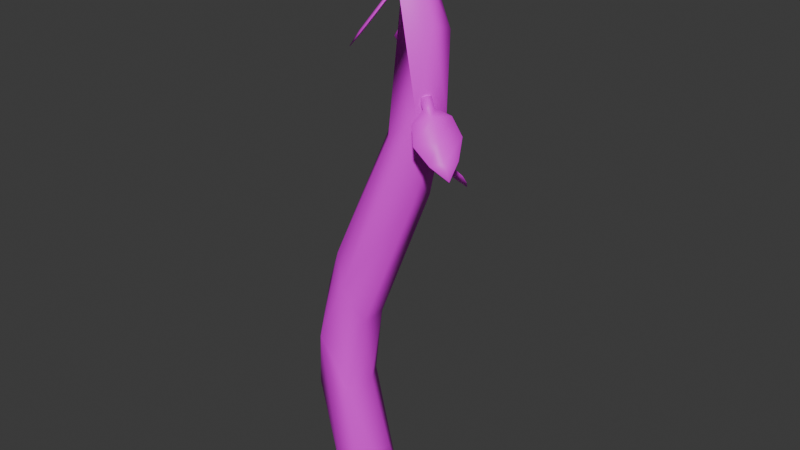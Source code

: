 # Source: Pepper_Sprout.blend  (saved by Blender 4.0.36; exported with 4.5.12 LTS)
import bpy
from mathutils import Matrix  # noqa: F401  (used for matrix-valued properties, if any)

bpy.ops.wm.read_factory_settings(use_empty=True)
scene = bpy.context.scene
scene.name = 'Scene'

# ---- collections
col_collection = bpy.data.collections.new('Collection'); scene.collection.children.link(col_collection)

# ---- images (referenced by path relative to the original .blend; pixels are not part of the script)
import os
ASSET_DIR = os.environ.get("B2B_ASSET_DIR", "")  # directory of the original .blend (textures are referenced by path, not embedded)
HERE = os.path.dirname(os.path.abspath(__file__))  # packed textures are extracted next to this script under _unpacked/

def load_image(name, relpath, width, height, colorspace="sRGB"):
    """Load a texture the original file referenced (path relative to the .blend, or extracted next to this script)."""
    p = next((c for c in (os.path.join(HERE, relpath), os.path.join(ASSET_DIR, relpath)) if relpath and os.path.exists(c)), "")
    if p:
        img = bpy.data.images.load(p, check_existing=True)
        img.name = name
    else:  # same state as the original file: an image datablock whose file is absent (Cycles renders it pink)
        img = bpy.data.images.new(name, width, height)
        img.source = "FILE"
        img.filepath = "//" + (relpath or name)
    img.colorspace_settings.name = colorspace
    return img
img_pepper_png_001 = load_image('Pepper.png.001', 'Pepper.png', 1024, 1024, 'sRGB')

# ---- materials (node trees are filled in below, after node groups)
mat_material_001 = bpy.data.materials.new('Material.001')
mat_material_001.use_transparent_shadow = False
mat_material_001.roughness = 0.5

# ---- material node trees
mat_material_001.use_nodes = True; mat_material_001.node_tree.nodes.clear()
_N = mat_material_001.node_tree.nodes; _L = mat_material_001.node_tree.links
n0 = _N.new('ShaderNodeBsdfPrincipled'); n0.name = 'Principled BSDF'; n0.location = (10, 300)
n0.inputs[3].default_value = 1.45
n1 = _N.new('ShaderNodeOutputMaterial'); n1.name = 'Material Output'; n1.location = (300, 300)
n2 = _N.new('ShaderNodeNormalMap'); n2.name = 'Normal Map'; n2.location = (-300, -300)
n2.label = 'Normal/Map'
n2.inputs[0].default_value = 0.0
n3 = _N.new('ShaderNodeTexImage'); n3.name = 'Image Texture'; n3.location = (-300, 600)
n3.image = img_pepper_png_001
_L.new(n0.outputs[0], n1.inputs[0])
_L.new(n2.outputs[0], n0.inputs[5])
_L.new(n3.outputs[0], n0.inputs[0])
n1.is_active_output = True

# ---- world
world_world = bpy.data.worlds.new('World'); scene.world = world_world
world_world.use_nodes = True; world_world.node_tree.nodes.clear()
_N = world_world.node_tree.nodes; _L = world_world.node_tree.links
n0 = _N.new('ShaderNodeOutputWorld'); n0.name = 'World Output'; n0.location = (300, 300)
n1 = _N.new('ShaderNodeBackground'); n1.name = 'Background'; n1.location = (10, 300)
n1.inputs[0].default_value = (0.05088, 0.05088, 0.05088, 1.0)
_L.new(n1.outputs[0], n0.inputs[0])
n0.is_active_output = True
world_world.color = (0.05088, 0.05088, 0.05088)
world_world.use_sun_shadow = False
world_world.sun_shadow_jitter_overblur = 0.0

# ---- meshes
me_beziercurve_002 = bpy.data.meshes.new('BezierCurve.002')
me_beziercurve_002.from_pydata([(0.05541, 0.09462, -0.06964), (0.09676, 0.07176, -0.06964), (0.1215, 0.0313, -0.06964), (0.1226, -0.01708, -0.06964), (0.09971, -0.05844, -0.06964), (0.05925, -0.08322, -0.06964), (0.01087, -0.08424, -0.06964), (-0.03049, -0.06138, -0.06964), (-0.05527, -0.02093, -0.06964), (-0.05629, 0.02746, -0.06964), (-0.03343, 0.06881, -0.06964), (0.007022, 0.09359, -0.06964), (-0.003186, 0.00201, 1.794), (-0.003186, 0.00201, 1.794), (-0.003186, 0.00201, 1.794), (-0.003186, 0.00201, 1.794), (-0.003186, 0.00201, 1.794), (-0.003186, 0.00201, 1.794), (-0.003186, 0.00201, 1.794), (-0.003186, 0.00201, 1.794), (-0.003186, 0.00201, 1.794), (-0.003186, 0.00201, 1.794), (-0.003186, 0.00201, 1.794), (-0.003186, 0.00201, 1.794), (-0.003186, 0.00201, 1.794), (-0.003186, 0.00201, 1.794), (-0.003186, 0.00201, 1.794), (-0.003186, 0.00201, 1.794), (-0.003186, 0.00201, 1.794), (-0.003186, 0.00201, 1.794), (-0.003186, 0.00201, 1.794), (-0.003186, 0.00201, 1.794), (-0.003186, 0.00201, 1.794), (-0.003186, 0.00201, 1.794), (-0.003186, 0.00201, 1.794), (-0.003186, 0.00201, 1.794), (-0.003186, 0.00201, 1.794), (-0.003186, 0.00201, 1.794), (-0.003186, 0.00201, 1.794), (-0.003186, 0.00201, 1.794), (-0.003186, 0.00201, 1.794), (-0.003186, 0.00201, 1.794), (-0.003186, 0.00201, 1.794), (-0.003186, 0.00201, 1.794), (-0.003186, 0.00201, 1.794), (-0.003186, 0.00201, 1.794), (-0.003186, 0.00201, 1.794), (-0.003186, 0.00201, 1.794), (-0.003186, 0.00201, 1.794), (-0.003186, 0.00201, 1.794), (-0.003186, 0.00201, 1.794), (-0.003186, 0.00201, 1.794), (-0.003186, 0.00201, 1.794), (-0.003186, 0.00201, 1.794), (-0.003186, 0.00201, 1.794), (-0.003186, 0.00201, 1.794), (-0.003186, 0.00201, 1.794), (-0.003186, 0.00201, 1.794), (-0.003186, 0.00201, 1.794), (-0.003186, 0.00201, 1.794), (0.03769, 0.01321, 1.782), (0.03806, 0.01317, 1.783), (0.03842, 0.013, 1.783), (0.03878, 0.01271, 1.784), (0.03913, 0.0123, 1.785), (0.03946, 0.01178, 1.786), (0.03977, 0.01116, 1.787), (0.04006, 0.01045, 1.787), (0.04032, 0.009664, 1.788), (0.04055, 0.008804, 1.788), (0.04075, 0.00788, 1.788), (0.0409, 0.006902, 1.789), (0.04102, 0.005877, 1.789), (0.04108, 0.004848, 1.789), (0.0411, 0.003857, 1.788), (0.04107, 0.002913, 1.788), (0.04099, 0.002026, 1.788), (0.04087, 0.001204, 1.787), (0.04071, 0.0004578, 1.787), (0.04051, -0.0002044, 1.786), (0.04027, -0.000773, 1.785), (0.04, -0.001239, 1.784), (0.0397, -0.001592, 1.783), (0.03937, -0.001823, 1.783), (0.03902, -0.001924, 1.782), (0.03865, -0.001887, 1.781), (0.03828, -0.001716, 1.78), (0.03793, -0.00142, 1.779), (0.03758, -0.001008, 1.778), (0.03725, -0.0004893, 1.777), (0.03694, 0.0001282, 1.777), (0.03665, 0.0008354, 1.776), (0.03639, 0.001624, 1.775), (0.03616, 0.002484, 1.775), (0.03596, 0.003408, 1.775), (0.0358, 0.004386, 1.775), (0.03569, 0.005411, 1.774), (0.03562, 0.00644, 1.775), (0.03561, 0.007431, 1.775), (0.03564, 0.008375, 1.775), (0.03572, 0.009262, 1.775), (0.03584, 0.01008, 1.776), (0.036, 0.01083, 1.777), (0.0362, 0.01149, 1.777), (0.03644, 0.01206, 1.778), (0.03671, 0.01253, 1.779), (0.03701, 0.01288, 1.78), (0.03734, 0.01311, 1.781), (0.09344, 0.02517, 1.77), (0.1534, -0.008204, 1.736), (0.1166, -0.001346, 1.716), (0.1407, 0.03923, 1.699), (0.2279, 0.05456, 1.651), (0.1968, -0.01099, 1.572), (0.1703, 0.03369, 1.626), (0.2561, 0.004889, 1.627), (0.2618, 0.09757, 1.258), (0.3, 0.06159, 1.468), (0.2995, -0.01253, 1.494), (0.2038, 0.05921, 1.425), (0.2026, -0.01735, 1.373), (0.317, 0.03002, 1.251), (0.2744, -0.04608, 1.258), (0.1809, -0.04829, 1.168), (0.1315, 0.01167, 1.159), (0.1606, 0.1033, 1.069), (0.2299, 0.07332, 0.9714), (0.2456, -0.02228, 0.9799), (-0.0008196, -0.06467, 0.7645), (-0.01099, 0.05482, 0.8019), (0.02556, 0.08691, 0.5345), (0.07091, 0.04821, 0.539), (0.07418, -0.03955, 0.5363), (0.03285, -0.09186, 0.6599), (-0.05791, 0.08804, 0.4992), (-0.09004, -0.008302, 0.6109), (-0.1282, -0.008924, 0.403), (0.01689, 0.07996, 0.2946), (0.06199, 0.007712, 0.3106), (0.03012, -0.07127, 0.2946), (-0.05726, -0.09242, 0.4638), (-0.1056, -0.04957, 0.2558), (-0.1154, 0.02099, 0.2452), (-0.09997, 0.07137, 0.3595), (0.008624, -0.08107, -0.06944), (0.03911, 0.09771, -0.06964), (0.1004, 0.08255, -0.06956), (0.1131, 0.0306, 0.05759), (0.1095, -0.0354, 0.05996), (0.09867, -0.07251, -0.06968), (-0.05579, -0.04422, 0.04093), (-0.01481, 0.07971, -0.06947), (-0.05393, 0.00107, -0.06918), (0.1507, 0.0426, 1.455), (0.1954, 0.05426, 1.474), (0.2315, 0.1149, 1.443), (0.2186, 0.07506, 1.47), (0.2132, 0.03777, 1.495), (0.2364, 0.05857, 1.492), (0.1109, 0.06192, 1.411), (0.2096, 0.1502, 1.397), (0.09982, 0.1078, 1.363), (0.158, 0.1598, 1.354), (0.1032, 0.1565, 1.321), (0.1947, 0.05521, 1.475), (0.1926, 0.07668, 1.447), (0.2112, 0.05896, 1.466), (0.2275, 0.04453, 1.489), (0.1618, 0.104, 1.402), (0.1304, 0.1317, 1.356), (0.15, 0.04355, 1.456), (0.2308, 0.1158, 1.444), (0.2179, 0.07601, 1.471), (0.209, 0.04351, 1.502), (0.2322, 0.06431, 1.498), (0.1102, 0.06287, 1.412), (0.2089, 0.1511, 1.398), (0.09912, 0.1088, 1.364), (0.1573, 0.1608, 1.355), (0.1025, 0.1575, 1.322), (0.1884, 0.08242, 1.453), (0.2016, 0.07197, 1.48), (0.2179, 0.05754, 1.504), (0.1575, 0.1097, 1.408), (0.1262, 0.1375, 1.363), (0.1896, 0.08138, 1.455), (0.1938, 0.07559, 1.448), (0.2031, 0.1201, 1.056), (0.2264, 0.09834, 1.075), (0.2826, 0.1014, 1.062), (0.2492, 0.09294, 1.077), (0.2209, 0.08098, 1.091), (0.2438, 0.07559, 1.093), (0.2041, 0.1515, 1.021), (0.3011, 0.1286, 1.029), (0.234, 0.1765, 0.9885), (0.2911, 0.163, 0.9934), (0.2707, 0.1941, 0.9629), (0.2265, 0.09921, 1.076), (0.2426, 0.1088, 1.057), (0.237, 0.09041, 1.072), (0.2318, 0.07494, 1.089), (0.2523, 0.1381, 1.024), (0.2623, 0.1679, 0.9893), (0.2033, 0.121, 1.056), (0.2827, 0.1022, 1.063), (0.2494, 0.09382, 1.078), (0.2217, 0.08625, 1.096), (0.2446, 0.08085, 1.098), (0.2043, 0.1523, 1.022), (0.3013, 0.1294, 1.03), (0.2342, 0.1774, 0.9893), (0.2913, 0.1639, 0.9942), (0.2708, 0.195, 0.9637), (0.2434, 0.1141, 1.062), (0.2389, 0.1024, 1.082), (0.2337, 0.08689, 1.1), (0.2532, 0.1434, 1.028), (0.2631, 0.1731, 0.9941), (0.243, 0.113, 1.063), (0.2422, 0.1077, 1.059), (0.3548, 0.002904, 1.26), (0.3138, -0.01845, 1.279), (0.2922, -0.08562, 1.248), (0.2958, -0.04393, 1.276), (0.2928, -0.00636, 1.3), (0.2748, -0.03184, 1.297), (0.3979, -0.007023, 1.216), (0.3214, -0.1151, 1.202), (0.4189, -0.04929, 1.168), (0.3739, -0.113, 1.16), (0.4265, -0.09753, 1.126), (0.3147, -0.01922, 1.28), (0.3215, -0.03969, 1.252), (0.2995, -0.02657, 1.271), (0.2804, -0.01615, 1.294), (0.3577, -0.05941, 1.207), (0.3945, -0.07946, 1.161), (0.3557, 0.002132, 1.261), (0.293, -0.08639, 1.249), (0.2967, -0.0447, 1.277), (0.2982, -0.01101, 1.307), (0.2801, -0.03649, 1.303), (0.3988, -0.007796, 1.217), (0.3223, -0.1159, 1.203), (0.4198, -0.05007, 1.169), (0.3748, -0.1137, 1.161), (0.4274, -0.0983, 1.128), (0.3269, -0.04434, 1.258), (0.3117, -0.03712, 1.285), (0.2926, -0.0267, 1.309), (0.3631, -0.06406, 1.213), (0.3999, -0.08411, 1.168), (0.3255, -0.04359, 1.26), (0.3201, -0.03889, 1.253), (0.1939, -0.06751, 1.554), (0.1887, -0.02357, 1.577), (0.1364, 0.025, 1.548), (0.1721, 0.003052, 1.575), (0.2067, -0.01094, 1.6), (0.1902, 0.01569, 1.599), (0.1706, -0.09908, 1.506), (0.1004, 0.01391, 1.499), (0.1261, -0.09752, 1.455), (0.0847, -0.03099, 1.451), (0.08074, -0.08199, 1.412), (0.1876, -0.0242, 1.578), (0.1675, -0.01989, 1.549), (0.187, -0.006485, 1.57), (0.2027, 0.004783, 1.596), (0.1379, -0.04122, 1.5), (0.1078, -0.06289, 1.451), (0.1928, -0.06814, 1.555), (0.1353, 0.02437, 1.549), (0.171, 0.00242, 1.576), (0.2001, -0.01474, 1.606), (0.1835, 0.01188, 1.605), (0.1695, -0.09971, 1.506), (0.09927, 0.01328, 1.5), (0.1249, -0.09815, 1.456), (0.0836, -0.03163, 1.452), (0.07963, -0.08262, 1.413), (0.1609, -0.02369, 1.555), (0.1719, -0.01511, 1.583), (0.1876, -0.003838, 1.609), (0.1312, -0.04502, 1.506), (0.1011, -0.06669, 1.456), (0.162, -0.02288, 1.556), (0.1687, -0.01904, 1.551)], [], [(9, 7, 8), (10, 7, 9), (10, 6, 7), (11, 6, 10), (11, 5, 6), (0, 5, 11), (0, 4, 5), (1, 4, 0), (1, 3, 4), (2, 3, 1), (12, 107, 59), (13, 60, 12), (14, 61, 13), (15, 62, 14), (16, 63, 15), (17, 64, 16), (18, 65, 17), (19, 66, 18), (20, 67, 19), (21, 68, 20), (22, 69, 21), (23, 70, 22), (24, 71, 23), (25, 72, 24), (26, 73, 25), (27, 74, 26), (28, 75, 27), (29, 76, 28), (30, 77, 29), (31, 78, 30), (32, 79, 31), (33, 80, 32), (34, 81, 33), (35, 82, 34), (36, 83, 35), (37, 84, 36), (38, 85, 37), (39, 86, 38), (40, 87, 39), (41, 88, 40), (42, 89, 41), (43, 90, 42), (44, 91, 43), (45, 92, 44), (46, 93, 45), (47, 94, 46), (48, 95, 47), (49, 96, 48), (50, 97, 49), (51, 98, 50), (52, 99, 51), (53, 100, 52), (54, 101, 53), (55, 102, 54), (56, 103, 55), (57, 104, 56), (58, 105, 57), (59, 106, 58), (60, 108, 107), (61, 108, 60), (62, 108, 61), (63, 108, 62), (64, 108, 63), (65, 108, 64), (66, 108, 65), (67, 108, 66), (68, 108, 67), (69, 108, 68), (70, 108, 69), (71, 108, 70), (108, 71, 72), (73, 108, 72), (108, 73, 74), (108, 74, 75), (109, 76, 77), (109, 77, 78), (109, 78, 79), (109, 79, 80), (109, 80, 81), (109, 81, 82), (109, 82, 83), (109, 83, 84), (109, 84, 85), (109, 85, 86), (110, 87, 88), (110, 88, 89), (110, 89, 90), (110, 90, 91), (110, 91, 92), (110, 92, 93), (110, 93, 94), (110, 94, 95), (97, 111, 96), (98, 111, 97), (99, 111, 98), (100, 111, 99), (101, 111, 100), (102, 111, 101), (103, 111, 102), (104, 111, 103), (105, 111, 104), (107, 108, 106), (112, 111, 108), (113, 109, 110), (109, 118, 115), (117, 112, 115), (113, 122, 109), (119, 113, 114), (119, 114, 111), (121, 117, 118), (120, 123, 113), (119, 124, 120), (126, 116, 121), (122, 127, 121), (123, 133, 122), (124, 128, 123), (129, 124, 125), (130, 125, 126), (128, 140, 133), (134, 129, 125), (143, 129, 134), (137, 130, 131), (132, 138, 131), (133, 139, 132), (141, 140, 136), (138, 146, 137), (148, 138, 139), (149, 139, 140), (150, 144, 141), (143, 151, 142), (145, 151, 143), (75, 76, 109, 108), (12, 60, 107), (13, 61, 60), (14, 62, 61), (15, 63, 62), (16, 64, 63), (17, 65, 64), (18, 66, 65), (19, 67, 66), (20, 68, 67), (21, 69, 68), (22, 70, 69), (23, 71, 70), (24, 72, 71), (25, 73, 72), (26, 74, 73), (27, 75, 74), (28, 76, 75), (29, 77, 76), (30, 78, 77), (31, 79, 78), (32, 80, 79), (33, 81, 80), (34, 82, 81), (35, 83, 82), (36, 84, 83), (37, 85, 84), (38, 86, 85), (39, 87, 86), (40, 88, 87), (41, 89, 88), (42, 90, 89), (43, 91, 90), (44, 92, 91), (45, 93, 92), (46, 94, 93), (47, 95, 94), (48, 96, 95), (49, 97, 96), (50, 98, 97), (51, 99, 98), (52, 100, 99), (53, 101, 100), (54, 102, 101), (55, 103, 102), (56, 104, 103), (57, 105, 104), (58, 106, 105), (59, 107, 106), (86, 87, 110, 109), (95, 96, 111, 110), (111, 105, 106, 108), (126, 127, 132, 131), (108, 109, 112), (111, 114, 110), (109, 115, 112), (114, 113, 110), (112, 116, 111), (118, 117, 115), (109, 122, 118), (116, 119, 111), (117, 116, 112), (113, 119, 120), (121, 116, 117), (118, 122, 121), (113, 123, 122), (116, 125, 119), (120, 124, 123), (125, 124, 119), (127, 126, 121), (126, 125, 116), (122, 133, 127), (123, 128, 133), (130, 134, 125), (131, 130, 126), (145, 134, 137, 146), (127, 133, 132), (124, 135, 128), (129, 135, 124), (128, 135, 140), (143, 135, 129), (135, 136, 140), (143, 136, 135), (137, 134, 130), (138, 137, 131), (132, 139, 138), (133, 140, 139), (141, 144, 140), (142, 141, 136), (136, 143, 142), (134, 145, 143), (141, 142, 152, 150), (138, 147, 146), (148, 147, 138), (149, 148, 139), (144, 149, 140), (147, 148, 149, 146), (142, 151, 152), (152, 144, 150), (166, 167, 157, 154), (165, 168, 160, 155), (168, 169, 162, 160), (169, 163, 162), (161, 163, 169), (159, 161, 169, 168), (153, 159, 168, 165), (156, 158, 167, 166), (181, 164, 173, 182), (180, 171, 176, 183), (183, 176, 178, 184), (184, 178, 179), (177, 184, 179), (175, 183, 184, 177), (170, 180, 183, 175), (172, 181, 182, 174), (172, 185, 181), (162, 163, 179, 178), (167, 158, 174, 182), (160, 162, 178, 176), (157, 167, 182, 173), (153, 154, 164, 170), (155, 160, 176, 171), (163, 161, 177, 179), (158, 156, 172, 174), (161, 159, 175, 177), (159, 153, 170, 175), (154, 157, 173, 164), (156, 155, 171, 172), (181, 185, 164), (166, 154, 186), (156, 166, 186), (155, 156, 186, 165), (165, 186, 154, 153), (171, 180, 185, 172), (170, 164, 185, 180), (200, 201, 191, 188), (199, 202, 194, 189), (202, 203, 196, 194), (203, 197, 196), (195, 197, 203), (193, 195, 203, 202), (187, 193, 202, 199), (190, 192, 201, 200), (215, 198, 207, 216), (214, 205, 210, 217), (217, 210, 212, 218), (218, 212, 213), (211, 218, 213), (209, 217, 218, 211), (204, 214, 217, 209), (206, 215, 216, 208), (206, 219, 215), (196, 197, 213, 212), (201, 192, 208, 216), (194, 196, 212, 210), (191, 201, 216, 207), (187, 188, 198, 204), (189, 194, 210, 205), (197, 195, 211, 213), (192, 190, 206, 208), (195, 193, 209, 211), (193, 187, 204, 209), (188, 191, 207, 198), (190, 189, 205, 206), (215, 219, 198), (200, 188, 220), (190, 200, 220), (189, 190, 220, 199), (199, 220, 188, 187), (205, 214, 219, 206), (204, 198, 219, 214), (234, 235, 225, 222), (233, 236, 228, 223), (236, 237, 230, 228), (237, 231, 230), (229, 231, 237), (227, 229, 237, 236), (221, 227, 236, 233), (224, 226, 235, 234), (249, 232, 241, 250), (248, 239, 244, 251), (251, 244, 246, 252), (252, 246, 247), (245, 252, 247), (243, 251, 252, 245), (238, 248, 251, 243), (240, 249, 250, 242), (240, 253, 249), (230, 231, 247, 246), (235, 226, 242, 250), (228, 230, 246, 244), (225, 235, 250, 241), (221, 222, 232, 238), (223, 228, 244, 239), (231, 229, 245, 247), (226, 224, 240, 242), (229, 227, 243, 245), (227, 221, 238, 243), (222, 225, 241, 232), (224, 223, 239, 240), (249, 253, 232), (234, 222, 254), (224, 234, 254), (223, 224, 254, 233), (233, 254, 222, 221), (239, 248, 253, 240), (238, 232, 253, 248), (268, 269, 259, 256), (267, 270, 262, 257), (270, 271, 264, 262), (271, 265, 264), (263, 265, 271), (261, 263, 271, 270), (255, 261, 270, 267), (258, 260, 269, 268), (283, 266, 275, 284), (282, 273, 278, 285), (285, 278, 280, 286), (286, 280, 281), (279, 286, 281), (277, 285, 286, 279), (272, 282, 285, 277), (274, 283, 284, 276), (274, 287, 283), (264, 265, 281, 280), (269, 260, 276, 284), (262, 264, 280, 278), (259, 269, 284, 275), (255, 256, 266, 272), (257, 262, 278, 273), (265, 263, 279, 281), (260, 258, 274, 276), (263, 261, 277, 279), (261, 255, 272, 277), (256, 259, 275, 266), (258, 257, 273, 274), (283, 287, 266), (268, 256, 288), (258, 268, 288), (257, 258, 288, 267), (267, 288, 256, 255), (273, 282, 287, 274), (272, 266, 287, 282)])
me_beziercurve_002.polygons.foreach_set('use_smooth', [True] * 374)
_uv = me_beziercurve_002.uv_layers.new(name='UVMap')
_uv.uv.foreach_set('vector', [0.9432, 0.2502, 0.9593, 0.2709, 0.9492, 0.264, 0.9432, 0.2339, 0.9593, 0.2709, 0.9432, 0.2502, 0.9432, 0.2339, 0.9708, 0.2696, 0.9593, 0.2709, 0.949, 0.219, 0.9708, 0.2696, 0.9432, 0.2339, 0.949, 0.219, 0.981, 0.26, 0.9708, 0.2696, 0.9592, 0.2094, 0.981, 0.26, 0.949, 0.219, 0.9592, 0.2094, 0.9867, 0.245, 0.981, 0.26, 0.9707, 0.208, 0.9867, 0.245, 0.9592, 0.2094, 0.9707, 0.208, 0.9867, 0.2287, 0.9867, 0.245, 0.9808, 0.2149, 0.9867, 0.2287, 0.9707, 0.208, 0.8575, 0.2075, 0.8575, 0.2075, 0.8575, 0.2075, 0.8575, 0.2075, 0.8575, 0.2075, 0.8575, 0.2075, 0.8575, 0.208, 0.8575, 0.208, 0.8575, 0.208, 0.8575, 0.208, 0.8575, 0.208, 0.8575, 0.208, 0.8575, 0.208, 0.8575, 0.208, 0.8575, 0.208, 0.8575, 0.208, 0.8575, 0.208, 0.8575, 0.208, 0.8575, 0.208, 0.8575, 0.208, 0.8575, 0.208, 0.8575, 0.208, 0.8575, 0.208, 0.8575, 0.208, 0.8575, 0.208, 0.8575, 0.208, 0.8575, 0.208, 0.8575, 0.208, 0.8575, 0.208, 0.8575, 0.208, 0.8575, 0.208, 0.8575, 0.208, 0.8575, 0.208, 0.8575, 0.208, 0.8575, 0.208, 0.8575, 0.208, 0.8575, 0.2075, 0.8575, 0.2075, 0.8575, 0.2075, 0.8575, 0.208, 0.8575, 0.208, 0.8575, 0.208, 0.8575, 0.208, 0.8575, 0.208, 0.8575, 0.208, 0.8575, 0.2075, 0.8575, 0.2075, 0.8575, 0.2075, 0.8575, 0.2075, 0.8575, 0.2075, 0.8575, 0.2075, 0.8575, 0.208, 0.8575, 0.208, 0.8575, 0.208, 0.8575, 0.208, 0.8575, 0.208, 0.8575, 0.208, 0.8575, 0.208, 0.8575, 0.208, 0.8575, 0.208, 0.8575, 0.208, 0.8575, 0.208, 0.8575, 0.208, 0.8575, 0.208, 0.8575, 0.208, 0.8575, 0.208, 0.8575, 0.208, 0.8575, 0.208, 0.8575, 0.208, 0.8575, 0.208, 0.8575, 0.208, 0.8575, 0.208, 0.8575, 0.208, 0.8575, 0.208, 0.8575, 0.208, 0.8575, 0.208, 0.8575, 0.208, 0.8575, 0.208, 0.8575, 0.208, 0.8575, 0.208, 0.8575, 0.208, 0.8575, 0.208, 0.8575, 0.208, 0.8575, 0.208, 0.8575, 0.208, 0.8575, 0.208, 0.8575, 0.208, 0.8575, 0.208, 0.8575, 0.208, 0.8575, 0.208, 0.8575, 0.208, 0.8575, 0.208, 0.8575, 0.208, 0.8575, 0.208, 0.8575, 0.208, 0.8575, 0.208, 0.8575, 0.208, 0.8575, 0.208, 0.8575, 0.208, 0.8575, 0.208, 0.8575, 0.208, 0.8575, 0.208, 0.8575, 0.208, 0.8575, 0.208, 0.8575, 0.208, 0.8575, 0.208, 0.8575, 0.208, 0.8575, 0.208, 0.8575, 0.208, 0.8575, 0.208, 0.8575, 0.208, 0.8575, 0.2075, 0.8575, 0.2075, 0.8575, 0.2075, 0.8575, 0.208, 0.8575, 0.208, 0.8575, 0.208, 0.8575, 0.2075, 0.8575, 0.2075, 0.8575, 0.2075, 0.8575, 0.208, 0.8575, 0.208, 0.8575, 0.208, 0.8575, 0.208, 0.8575, 0.208, 0.8575, 0.208, 0.8575, 0.208, 0.8575, 0.208, 0.8575, 0.208, 0.8575, 0.208, 0.8575, 0.208, 0.8575, 0.208, 0.8575, 0.208, 0.8575, 0.208, 0.8575, 0.208, 0.8575, 0.2075, 0.8575, 0.2075, 0.8575, 0.2075, 0.8575, 0.208, 0.8575, 0.208, 0.8575, 0.208, 0.8575, 0.208, 0.8575, 0.208, 0.8575, 0.208, 0.8199, 0.0253, 0.8347, 0.03903, 0.8197, 0.02547, 0.8202, 0.0251, 0.8347, 0.03903, 0.8199, 0.0253, 0.8204, 0.0249, 0.8347, 0.03903, 0.8202, 0.0251, 0.8207, 0.02468, 0.8347, 0.03903, 0.8204, 0.0249, 0.8209, 0.02445, 0.8347, 0.03903, 0.8207, 0.02468, 0.8212, 0.02422, 0.8347, 0.03903, 0.8209, 0.02445, 0.8214, 0.02398, 0.8347, 0.03903, 0.8212, 0.02422, 0.8216, 0.02375, 0.8347, 0.03903, 0.8214, 0.02398, 0.8218, 0.02352, 0.8347, 0.03903, 0.8216, 0.02375, 0.822, 0.02329, 0.8347, 0.03903, 0.8218, 0.02352, 0.8222, 0.02308, 0.8347, 0.03903, 0.822, 0.02329, 0.8223, 0.02288, 0.8347, 0.03903, 0.8222, 0.02308, 0.791, 0.3946, 0.7975, 0.3754, 0.7978, 0.3754, 0.7981, 0.3754, 0.791, 0.3946, 0.7978, 0.3754, 0.791, 0.3946, 0.7981, 0.3754, 0.7984, 0.3754, 0.791, 0.3946, 0.7984, 0.3754, 0.7988, 0.3755, 0.8017, 0.4186, 0.7991, 0.3755, 0.7995, 0.3756, 0.8017, 0.4186, 0.7995, 0.3756, 0.7998, 0.3756, 0.8017, 0.4186, 0.7998, 0.3756, 0.8001, 0.3756, 0.8017, 0.4186, 0.8001, 0.3756, 0.8004, 0.3757, 0.8017, 0.4186, 0.8004, 0.3757, 0.8007, 0.3757, 0.8017, 0.4186, 0.8007, 0.3757, 0.801, 0.3758, 0.8017, 0.4186, 0.801, 0.3758, 0.8013, 0.3758, 0.9193, 0.2603, 0.9356, 0.2212, 0.9358, 0.2213, 0.9193, 0.2603, 0.9358, 0.2213, 0.9361, 0.2214, 0.9193, 0.2603, 0.9361, 0.2214, 0.9364, 0.2215, 0.9326, 0.2549, 0.9367, 0.2216, 0.9371, 0.2217, 0.9326, 0.2549, 0.9371, 0.2217, 0.9374, 0.2218, 0.9326, 0.2549, 0.9374, 0.2218, 0.9377, 0.2219, 0.9326, 0.2549, 0.9377, 0.2219, 0.938, 0.222, 0.9326, 0.2549, 0.938, 0.222, 0.9383, 0.2221, 0.9326, 0.2549, 0.9383, 0.2221, 0.9386, 0.2223, 0.9326, 0.2549, 0.9386, 0.2223, 0.9389, 0.2224, 0.8998, 0.06275, 0.8967, 0.02825, 0.897, 0.02822, 0.8976, 0.0281, 0.9138, 0.0715, 0.8973, 0.02817, 0.8979, 0.02802, 0.9138, 0.0715, 0.8976, 0.0281, 0.8982, 0.02793, 0.9138, 0.0715, 0.8979, 0.02802, 0.8986, 0.02782, 0.9138, 0.0715, 0.8982, 0.02793, 0.8989, 0.02771, 0.9138, 0.0715, 0.8986, 0.02782, 0.8992, 0.02758, 0.9138, 0.0715, 0.8989, 0.02771, 0.8995, 0.02746, 0.9138, 0.0715, 0.8992, 0.02758, 0.8998, 0.02732, 0.9138, 0.0715, 0.8995, 0.02746, 0.9, 0.02719, 0.9138, 0.0715, 0.8998, 0.02732, 0.8197, 0.02547, 0.8347, 0.03903, 0.8195, 0.02561, 0.8575, 0.09565, 0.8384, 0.06696, 0.8347, 0.03903, 0.9432, 0.3035, 0.9193, 0.2603, 0.9326, 0.2549, 0.9358, 0.1178, 0.9358, 0.2058, 0.9248, 0.1657, 0.6213, 0.06142, 0.6192, 0.01382, 0.6379, 0.01859, 0.8608, 0.06399, 0.8575, 0.1625, 0.8575, 0.01382, 0.5655, 0.07605, 0.5439, 0.03023, 0.5618, 0.01382, 0.8983, 0.203, 0.8931, 0.1394, 0.8983, 0.1171, 0.6334, 0.1288, 0.6213, 0.06142, 0.6466, 0.05515, 0.9201, 0.06492, 0.9138, 0.1178, 0.9138, 0.01382, 0.5655, 0.07605, 0.5558, 0.173, 0.54, 0.09533, 0.6136, 0.2288, 0.6069, 0.1328, 0.6334, 0.1288, 0.6569, 0.1344, 0.6473, 0.2262, 0.6334, 0.1288, 0.782, 0.1168, 0.7901, 0.2574, 0.7579, 0.0857, 0.5558, 0.173, 0.5421, 0.3193, 0.5308, 0.1662, 0.6678, 0.205, 0.6991, 0.08577, 0.7177, 0.1268, 0.6932, 0.2851, 0.7177, 0.1268, 0.7438, 0.1446, 0.8097, 0.2372, 0.8041, 0.3175, 0.7901, 0.2574, 0.6662, 0.3008, 0.6678, 0.205, 0.7177, 0.1268, 0.5953, 0.4598, 0.583, 0.3047, 0.5972, 0.4088, 0.5993, 0.4734, 0.5972, 0.3959, 0.6132, 0.389, 0.6435, 0.3914, 0.6268, 0.4637, 0.6132, 0.389, 0.9412, 0.01382, 0.9412, 0.09259, 0.9201, 0.03784, 0.5552, 0.498, 0.5371, 0.4254, 0.5719, 0.4506, 0.6268, 0.4637, 0.6039, 0.5773, 0.5993, 0.4734, 0.8675, 0.3264, 0.8483, 0.255, 0.8768, 0.2621, 0.8891, 0.3571, 0.8768, 0.2621, 0.8891, 0.208, 0.5504, 0.5637, 0.5308, 0.5944, 0.5552, 0.498, 0.9161, 0.208, 0.9193, 0.3316, 0.8945, 0.2384, 0.7238, 0.4591, 0.7045, 0.4591, 0.6569, 0.3403, 0.7988, 0.3755, 0.7991, 0.3755, 0.8017, 0.4186, 0.791, 0.3946, 0.8097, 0.01382, 0.8199, 0.0253, 0.8197, 0.02547, 0.8097, 0.01382, 0.8202, 0.0251, 0.8199, 0.0253, 0.8097, 0.01382, 0.8204, 0.0249, 0.8202, 0.0251, 0.8097, 0.01382, 0.8207, 0.02468, 0.8204, 0.0249, 0.8097, 0.01382, 0.8209, 0.02445, 0.8207, 0.02468, 0.8097, 0.01382, 0.8212, 0.02422, 0.8209, 0.02445, 0.8097, 0.01382, 0.8214, 0.02398, 0.8212, 0.02422, 0.8097, 0.01382, 0.8216, 0.02375, 0.8214, 0.02398, 0.8097, 0.01382, 0.8218, 0.02352, 0.8216, 0.02375, 0.8097, 0.01382, 0.822, 0.02329, 0.8218, 0.02352, 0.8097, 0.01382, 0.8222, 0.02308, 0.822, 0.02329, 0.8097, 0.01382, 0.8223, 0.02288, 0.8222, 0.02308, 0.8017, 0.3608, 0.7978, 0.3754, 0.7975, 0.3754, 0.8017, 0.3608, 0.7981, 0.3754, 0.7978, 0.3754, 0.8017, 0.3608, 0.7984, 0.3754, 0.7981, 0.3754, 0.8017, 0.3608, 0.7988, 0.3755, 0.7984, 0.3754, 0.8017, 0.3608, 0.7991, 0.3755, 0.7988, 0.3755, 0.8017, 0.3608, 0.7995, 0.3756, 0.7991, 0.3755, 0.8017, 0.3608, 0.7998, 0.3756, 0.7995, 0.3756, 0.8017, 0.3608, 0.8001, 0.3756, 0.7998, 0.3756, 0.8017, 0.3608, 0.8004, 0.3757, 0.8001, 0.3756, 0.8017, 0.3608, 0.8007, 0.3757, 0.8004, 0.3757, 0.8017, 0.3608, 0.801, 0.3758, 0.8007, 0.3757, 0.8017, 0.3608, 0.8013, 0.3758, 0.801, 0.3758, 0.9432, 0.208, 0.9358, 0.2213, 0.9356, 0.2212, 0.9432, 0.208, 0.9361, 0.2214, 0.9358, 0.2213, 0.9432, 0.208, 0.9364, 0.2215, 0.9361, 0.2214, 0.9432, 0.208, 0.9367, 0.2216, 0.9364, 0.2215, 0.9432, 0.208, 0.9371, 0.2217, 0.9367, 0.2216, 0.9432, 0.208, 0.9374, 0.2218, 0.9371, 0.2217, 0.9432, 0.208, 0.9377, 0.2219, 0.9374, 0.2218, 0.9432, 0.208, 0.938, 0.222, 0.9377, 0.2219, 0.9432, 0.208, 0.9383, 0.2221, 0.938, 0.222, 0.9432, 0.208, 0.9386, 0.2223, 0.9383, 0.2221, 0.9432, 0.208, 0.9389, 0.2224, 0.9386, 0.2223, 0.8931, 0.01382, 0.897, 0.02822, 0.8967, 0.02825, 0.8931, 0.01382, 0.8973, 0.02817, 0.897, 0.02822, 0.8931, 0.01382, 0.8976, 0.0281, 0.8973, 0.02817, 0.8931, 0.01382, 0.8979, 0.02802, 0.8976, 0.0281, 0.8931, 0.01382, 0.8982, 0.02793, 0.8979, 0.02802, 0.8931, 0.01382, 0.8986, 0.02782, 0.8982, 0.02793, 0.8931, 0.01382, 0.8989, 0.02771, 0.8986, 0.02782, 0.8931, 0.01382, 0.8992, 0.02758, 0.8989, 0.02771, 0.8931, 0.01382, 0.8995, 0.02746, 0.8992, 0.02758, 0.8931, 0.01382, 0.8998, 0.02732, 0.8995, 0.02746, 0.8931, 0.01382, 0.9, 0.02719, 0.8998, 0.02732, 0.8603, 0.1625, 0.8606, 0.1775, 0.8603, 0.1775, 0.8097, 0.01382, 0.8197, 0.02547, 0.8195, 0.02561, 0.9364, 0.2215, 0.9367, 0.2216, 0.9326, 0.2549, 0.9193, 0.2603, 0.897, 0.02822, 0.8973, 0.02817, 0.9138, 0.0715, 0.8998, 0.06275, 0.8384, 0.06696, 0.8193, 0.02572, 0.8195, 0.02561, 0.8347, 0.03903, 0.6136, 0.2288, 0.6473, 0.2262, 0.6435, 0.3914, 0.6132, 0.389, 0.8347, 0.03903, 0.8509, 0.0512, 0.8575, 0.09565, 0.9138, 0.0715, 0.9088, 0.09617, 0.8998, 0.06275, 0.9358, 0.1178, 0.9248, 0.1657, 0.9138, 0.1485, 0.9088, 0.09617, 0.8931, 0.1171, 0.8998, 0.06275, 0.8575, 0.09565, 0.8097, 0.208, 0.8384, 0.06696, 0.6466, 0.05515, 0.6213, 0.06142, 0.6379, 0.01859, 0.8864, 0.01382, 0.8864, 0.1518, 0.8608, 0.09743, 0.8931, 0.1451, 0.8864, 0.09321, 0.8931, 0.01382, 0.8537, 0.1543, 0.8097, 0.208, 0.8575, 0.09565, 0.5439, 0.03023, 0.5655, 0.07605, 0.54, 0.09533, 0.6334, 0.1288, 0.6069, 0.1328, 0.6213, 0.06142, 0.6466, 0.05515, 0.6569, 0.1344, 0.6334, 0.1288, 0.8097, 0.01382, 0.782, 0.1168, 0.7579, 0.0857, 0.7439, 0.06514, 0.7177, 0.1268, 0.7151, 0.01382, 0.54, 0.09533, 0.5558, 0.173, 0.5308, 0.1662, 0.5826, 0.1972, 0.5558, 0.173, 0.5655, 0.07605, 0.6473, 0.2262, 0.6136, 0.2288, 0.6334, 0.1288, 0.7438, 0.1446, 0.7177, 0.1268, 0.7439, 0.06514, 0.7579, 0.0857, 0.7901, 0.2574, 0.7439, 0.1681, 0.782, 0.1168, 0.8097, 0.2372, 0.7901, 0.2574, 0.6932, 0.2851, 0.6662, 0.3008, 0.7177, 0.1268, 0.6132, 0.389, 0.5972, 0.3959, 0.6136, 0.2288, 0.7238, 0.4591, 0.6662, 0.3008, 0.7, 0.353, 0.7439, 0.4523, 0.7439, 0.1681, 0.7901, 0.2574, 0.7649, 0.2983, 0.5558, 0.173, 0.5693, 0.3779, 0.5421, 0.3193, 0.583, 0.3047, 0.5693, 0.3779, 0.5558, 0.173, 0.5421, 0.3193, 0.5693, 0.3779, 0.5371, 0.4254, 0.5953, 0.4598, 0.5693, 0.3779, 0.583, 0.3047, 0.5693, 0.3779, 0.5719, 0.4506, 0.5371, 0.4254, 0.5953, 0.4598, 0.5719, 0.4506, 0.5693, 0.3779, 0.7, 0.353, 0.6662, 0.3008, 0.6932, 0.2851, 0.6268, 0.4637, 0.5993, 0.4734, 0.6132, 0.389, 0.6435, 0.3914, 0.652, 0.4751, 0.6268, 0.4637, 0.7901, 0.2574, 0.8041, 0.3175, 0.7601, 0.3608, 0.8483, 0.2651, 0.8376, 0.3623, 0.8097, 0.208, 0.5795, 0.5006, 0.5552, 0.498, 0.5719, 0.4506, 0.5719, 0.4506, 0.5953, 0.4598, 0.5795, 0.5006, 0.6662, 0.3008, 0.7238, 0.4591, 0.6569, 0.3403, 0.5552, 0.498, 0.5795, 0.5006, 0.5646, 0.5986, 0.5504, 0.5637, 0.6268, 0.4637, 0.6223, 0.5364, 0.6039, 0.5773, 0.6447, 0.5377, 0.6223, 0.5364, 0.6268, 0.4637, 0.8891, 0.3571, 0.8675, 0.3264, 0.8768, 0.2621, 0.8376, 0.3623, 0.8097, 0.3758, 0.8097, 0.208, 0.6223, 0.5364, 0.6447, 0.5377, 0.6569, 0.5812, 0.6039, 0.5773, 0.8945, 0.2384, 0.9193, 0.3316, 0.8891, 0.3316, 0.5646, 0.5986, 0.5308, 0.5944, 0.5504, 0.5637, 0.03455, 0.7121, 0.03172, 0.6948, 0.04056, 0.6931, 0.04446, 0.7104, 0.03919, 0.7289, 0.04456, 0.7616, 0.01598, 0.7688, 0.01598, 0.7348, 0.04456, 0.7616, 0.05001, 0.7949, 0.03362, 0.7991, 0.01598, 0.7688, 0.05001, 0.7949, 0.05553, 0.8221, 0.03362, 0.7991, 0.06851, 0.7906, 0.05553, 0.8221, 0.05001, 0.7949, 0.07524, 0.7544, 0.06851, 0.7906, 0.05001, 0.7949, 0.04456, 0.7616, 0.0645, 0.723, 0.07524, 0.7544, 0.04456, 0.7616, 0.03919, 0.7289, 0.05602, 0.9314, 0.05781, 0.914, 0.06549, 0.9137, 0.06523, 0.9312, 0.03072, 0.9318, 0.02176, 0.9313, 0.02401, 0.9137, 0.03072, 0.9143, 0.1909, 0.8477, 0.2167, 0.858, 0.2099, 0.8913, 0.1786, 0.8787, 0.1786, 0.8787, 0.2099, 0.8913, 0.185, 0.9178, 0.1661, 0.9103, 0.1661, 0.9103, 0.185, 0.9178, 0.157, 0.9364, 0.1493, 0.9035, 0.1661, 0.9103, 0.157, 0.9364, 0.1493, 0.867, 0.1786, 0.8787, 0.1661, 0.9103, 0.1493, 0.9035, 0.1671, 0.8382, 0.1909, 0.8477, 0.1786, 0.8787, 0.1493, 0.867, 0.2054, 0.835, 0.1958, 0.8312, 0.2023, 0.8148, 0.2108, 0.8182, 0.2054, 0.835, 0.1913, 0.8465, 0.1958, 0.8312, 0.2297, 0.7595, 0.2371, 0.7875, 0.2364, 0.7873, 0.229, 0.7593, 0.2274, 0.8046, 0.2274, 0.7954, 0.2322, 0.7935, 0.2384, 0.8002, 0.2272, 0.7257, 0.2297, 0.7595, 0.229, 0.7593, 0.2265, 0.7255, 0.2336, 0.8112, 0.2274, 0.8046, 0.2384, 0.8002, 0.2384, 0.8093, 0.2265, 0.8112, 0.2265, 0.7875, 0.2274, 0.7875, 0.2274, 0.8112, 0.2371, 0.6933, 0.2272, 0.7257, 0.2265, 0.7255, 0.2364, 0.6931, 0.2257, 0.7911, 0.2204, 0.7607, 0.2212, 0.7607, 0.2265, 0.7912, 0.05781, 0.914, 0.05602, 0.9314, 0.05531, 0.9314, 0.05353, 0.9137, 0.2204, 0.7607, 0.2186, 0.725, 0.2194, 0.7251, 0.2212, 0.7607, 0.2186, 0.725, 0.2257, 0.6931, 0.2265, 0.6932, 0.2194, 0.7251, 0.02098, 0.9313, 0.01928, 0.9139, 0.02401, 0.9137, 0.02176, 0.9313, 0.2186, 0.8148, 0.2186, 0.7966, 0.2194, 0.7966, 0.2194, 0.8148, 0.03072, 0.9318, 0.02775, 0.9478, 0.02176, 0.9313, 0.03455, 0.7121, 0.04446, 0.7104, 0.03896, 0.7277, 0.05602, 0.9314, 0.06523, 0.9312, 0.0623, 0.9469, 0.01598, 0.7348, 0.03049, 0.7138, 0.03896, 0.7277, 0.03919, 0.7289, 0.03919, 0.7289, 0.03896, 0.7277, 0.04446, 0.7104, 0.0645, 0.723, 0.2167, 0.858, 0.1909, 0.8477, 0.1913, 0.8465, 0.2054, 0.835, 0.1671, 0.8382, 0.1911, 0.8293, 0.1913, 0.8465, 0.1909, 0.8477, 0.2526, 0.708, 0.2473, 0.696, 0.253, 0.6931, 0.2582, 0.705, 0.2576, 0.7195, 0.2677, 0.7422, 0.2427, 0.7533, 0.2371, 0.7286, 0.2677, 0.7422, 0.278, 0.7653, 0.2632, 0.7718, 0.2427, 0.7533, 0.278, 0.7653, 0.2863, 0.7841, 0.2632, 0.7718, 0.2926, 0.7586, 0.2863, 0.7841, 0.278, 0.7653, 0.2926, 0.7309, 0.2926, 0.7586, 0.278, 0.7653, 0.2677, 0.7422, 0.278, 0.7102, 0.2926, 0.7309, 0.2677, 0.7422, 0.2576, 0.7195, 0.2464, 0.7103, 0.2412, 0.6984, 0.2473, 0.696, 0.2526, 0.708, 0.05633, 0.8367, 0.04959, 0.8342, 0.05523, 0.8221, 0.06155, 0.8246, 0.05068, 0.8485, 0.07023, 0.8577, 0.06478, 0.8826, 0.0408, 0.8714, 0.0408, 0.8714, 0.06478, 0.8826, 0.04471, 0.9012, 0.03077, 0.8946, 0.03077, 0.8946, 0.04471, 0.9012, 0.02214, 0.9137, 0.01598, 0.8881, 0.03077, 0.8946, 0.02214, 0.9137, 0.01598, 0.8602, 0.0408, 0.8714, 0.03077, 0.8946, 0.01598, 0.8881, 0.03028, 0.8394, 0.05068, 0.8485, 0.0408, 0.8714, 0.01598, 0.8602, 0.06109, 0.8394, 0.05633, 0.8367, 0.06155, 0.8246, 0.06673, 0.8273, 0.06109, 0.8394, 0.05107, 0.8477, 0.05633, 0.8367, 0.07005, 0.9408, 0.07023, 0.9671, 0.06957, 0.9671, 0.0694, 0.9408, 0.0433, 0.9217, 0.03899, 0.9255, 0.0356, 0.9236, 0.0356, 0.9174, 0.07023, 0.9137, 0.07005, 0.9408, 0.0694, 0.9408, 0.06957, 0.9137, 0.0433, 0.9156, 0.0433, 0.9217, 0.0356, 0.9174, 0.0399, 0.9137, 0.06665, 0.9441, 0.06604, 0.9241, 0.06669, 0.9241, 0.0673, 0.9441, 0.01928, 0.9341, 0.01796, 0.9522, 0.01732, 0.9523, 0.01864, 0.9341, 0.01598, 0.9661, 0.01668, 0.9399, 0.01732, 0.9399, 0.01662, 0.9661, 0.03465, 0.9137, 0.03282, 0.9243, 0.03217, 0.9243, 0.03072, 0.9137, 0.01668, 0.9399, 0.01598, 0.9137, 0.01662, 0.9137, 0.01732, 0.9399, 0.06549, 0.9669, 0.06665, 0.9441, 0.0673, 0.9441, 0.06614, 0.9669, 0.06604, 0.9241, 0.06549, 0.9137, 0.0694, 0.9137, 0.06669, 0.9241, 0.01796, 0.9137, 0.01928, 0.9341, 0.01864, 0.9341, 0.01732, 0.9137, 0.05633, 0.8367, 0.05107, 0.8477, 0.04959, 0.8342, 0.2526, 0.708, 0.2582, 0.705, 0.2573, 0.7186, 0.2464, 0.7103, 0.2526, 0.708, 0.2573, 0.7186, 0.2371, 0.7286, 0.2464, 0.7103, 0.2573, 0.7186, 0.2576, 0.7195, 0.2576, 0.7195, 0.2573, 0.7186, 0.2582, 0.705, 0.278, 0.7102, 0.07023, 0.8577, 0.05068, 0.8485, 0.05107, 0.8477, 0.06109, 0.8394, 0.03028, 0.8394, 0.04959, 0.8342, 0.05107, 0.8477, 0.05068, 0.8485, 0.1293, 0.7126, 0.1364, 0.6965, 0.1441, 0.7001, 0.1369, 0.7162, 0.1221, 0.7284, 0.1087, 0.7589, 0.07524, 0.7441, 0.09477, 0.7163, 0.1087, 0.7589, 0.09496, 0.7899, 0.07524, 0.7812, 0.07524, 0.7441, 0.09496, 0.7899, 0.08365, 0.8152, 0.07524, 0.7812, 0.1145, 0.7986, 0.08365, 0.8152, 0.09496, 0.7899, 0.1419, 0.7737, 0.1145, 0.7986, 0.09496, 0.7899, 0.1087, 0.7589, 0.1493, 0.7406, 0.1419, 0.7737, 0.1087, 0.7589, 0.1221, 0.7284, 0.1212, 0.7092, 0.1284, 0.6931, 0.1364, 0.6965, 0.1293, 0.7126, 0.1282, 0.8351, 0.1217, 0.831, 0.1282, 0.8152, 0.1352, 0.8191, 0.1221, 0.8503, 0.1493, 0.8626, 0.142, 0.8956, 0.1088, 0.8805, 0.1088, 0.8805, 0.142, 0.8956, 0.1151, 0.9199, 0.09538, 0.9111, 0.09538, 0.9111, 0.1151, 0.9199, 0.08486, 0.936, 0.07661, 0.9019, 0.09538, 0.9111, 0.08486, 0.936, 0.07661, 0.865, 0.1088, 0.8805, 0.09538, 0.9111, 0.07661, 0.9019, 0.09577, 0.8376, 0.1221, 0.8503, 0.1088, 0.8805, 0.07661, 0.865, 0.1371, 0.8382, 0.1282, 0.8351, 0.1352, 0.8191, 0.1436, 0.8224, 0.1371, 0.8382, 0.1226, 0.8492, 0.1282, 0.8351, 0.07569, 0.9286, 0.07591, 0.9637, 0.07504, 0.9637, 0.07482, 0.9286, 0.287, 0.8217, 0.2893, 0.8153, 0.2945, 0.8148, 0.2988, 0.8206, 0.07591, 0.8928, 0.07569, 0.9286, 0.07482, 0.9286, 0.07504, 0.8928, 0.2913, 0.8275, 0.287, 0.8217, 0.2988, 0.8206, 0.2965, 0.827, 0.2964, 0.8667, 0.2936, 0.8397, 0.2945, 0.8396, 0.2973, 0.8666, 0.2879, 0.9219, 0.2896, 0.9509, 0.2887, 0.9509, 0.287, 0.9218, 0.07271, 0.9595, 0.07198, 0.9255, 0.07283, 0.9255, 0.07357, 0.9594, 0.2437, 0.7935, 0.2412, 0.8072, 0.2404, 0.8072, 0.2384, 0.7935, 0.07198, 0.9255, 0.07271, 0.8929, 0.07357, 0.8928, 0.07283, 0.9255, 0.298, 0.8948, 0.2964, 0.8667, 0.2973, 0.8666, 0.2988, 0.8947, 0.2936, 0.8397, 0.2913, 0.8275, 0.2965, 0.827, 0.2945, 0.8396, 0.2896, 0.8948, 0.2879, 0.9219, 0.287, 0.9218, 0.2887, 0.8948, 0.1282, 0.8351, 0.1226, 0.8492, 0.1217, 0.831, 0.1293, 0.7126, 0.1369, 0.7162, 0.1227, 0.7272, 0.1212, 0.7092, 0.1293, 0.7126, 0.1227, 0.7272, 0.09477, 0.7163, 0.1212, 0.7092, 0.1227, 0.7272, 0.1221, 0.7284, 0.1221, 0.7284, 0.1227, 0.7272, 0.1369, 0.7162, 0.1493, 0.7406, 0.1493, 0.8626, 0.1221, 0.8503, 0.1226, 0.8492, 0.1371, 0.8382, 0.09577, 0.8376, 0.1217, 0.831, 0.1226, 0.8492, 0.1221, 0.8503, 0.1977, 0.7128, 0.2044, 0.6967, 0.2129, 0.7002, 0.2069, 0.7162, 0.1924, 0.7284, 0.1798, 0.7587, 0.1493, 0.7437, 0.1676, 0.716, 0.1798, 0.7587, 0.167, 0.7896, 0.1493, 0.7807, 0.1493, 0.7437, 0.167, 0.7896, 0.1572, 0.8148, 0.1493, 0.7807, 0.186, 0.7984, 0.1572, 0.8148, 0.167, 0.7896, 0.2116, 0.7737, 0.186, 0.7984, 0.167, 0.7896, 0.1798, 0.7587, 0.2186, 0.7406, 0.2116, 0.7737, 0.1798, 0.7587, 0.1924, 0.7284, 0.1922, 0.7091, 0.1982, 0.6931, 0.2044, 0.6967, 0.1977, 0.7128, 0.2342, 0.8336, 0.2286, 0.8384, 0.221, 0.8226, 0.2274, 0.8181, 0.2418, 0.8492, 0.2685, 0.8361, 0.287, 0.8624, 0.2546, 0.8784, 0.2546, 0.8784, 0.287, 0.8624, 0.287, 0.8988, 0.2676, 0.9081, 0.2676, 0.9081, 0.287, 0.8988, 0.279, 0.9328, 0.2498, 0.9182, 0.2676, 0.9081, 0.279, 0.9328, 0.2238, 0.8953, 0.2546, 0.8784, 0.2676, 0.9081, 0.2498, 0.9182, 0.2167, 0.8631, 0.2418, 0.8492, 0.2546, 0.8784, 0.2238, 0.8953, 0.2435, 0.8307, 0.2342, 0.8336, 0.2274, 0.8181, 0.2359, 0.8148, 0.2435, 0.8307, 0.2413, 0.848, 0.2342, 0.8336, 0.07108, 0.9278, 0.07198, 0.9627, 0.07112, 0.9627, 0.07023, 0.9278, 0.05353, 0.9234, 0.04781, 0.9271, 0.0433, 0.9244, 0.0433, 0.9173, 0.07198, 0.8928, 0.07108, 0.9278, 0.07023, 0.9278, 0.07112, 0.8929, 0.05353, 0.9163, 0.05353, 0.9234, 0.0433, 0.9173, 0.04902, 0.9137, 0.07023, 0.8626, 0.07512, 0.836, 0.07591, 0.8361, 0.07102, 0.8627, 0.2909, 0.922, 0.2904, 0.9502, 0.2896, 0.9503, 0.29, 0.922, 0.07378, 0.9592, 0.07357, 0.9253, 0.07444, 0.9253, 0.07465, 0.9592, 0.2488, 0.7945, 0.2445, 0.8072, 0.2437, 0.8072, 0.2437, 0.7945, 0.07357, 0.9253, 0.07378, 0.8929, 0.07465, 0.8928, 0.07444, 0.9253, 0.07377, 0.8928, 0.07023, 0.8626, 0.07102, 0.8627, 0.07456, 0.8928, 0.07512, 0.836, 0.07023, 0.8221, 0.07499, 0.8226, 0.07591, 0.8361, 0.2904, 0.8948, 0.2909, 0.922, 0.29, 0.922, 0.2896, 0.8948, 0.2342, 0.8336, 0.2413, 0.848, 0.2286, 0.8384, 0.1977, 0.7128, 0.2069, 0.7162, 0.1929, 0.7272, 0.2194, 0.7966, 0.2255, 0.8029, 0.2194, 0.8141, 0.1676, 0.716, 0.1922, 0.7091, 0.1929, 0.7272, 0.1924, 0.7284, 0.1924, 0.7284, 0.1929, 0.7272, 0.2069, 0.7162, 0.2186, 0.7406, 0.2685, 0.8361, 0.2418, 0.8492, 0.2413, 0.848, 0.2435, 0.8307, 0.2167, 0.8631, 0.2286, 0.8384, 0.2413, 0.848, 0.2418, 0.8492])
me_beziercurve_002.materials.append(mat_material_001)
me_beziercurve_002.auto_texspace = False
me_beziercurve_002.update()
me_beziercurve_002.normals_split_custom_set([tuple(v) for v in zip(*[iter([-6.647e-06, 6.685e-07, -1.0, 1.089e-06, 8.484e-07, -1.0, -9.655e-06, -2.11e-07, -1.0, -9.36e-07, 2.52e-07, -1.0, 1.089e-06, 8.484e-07, -1.0, -6.647e-06, 6.685e-07, -1.0, -9.36e-07, 2.52e-07, -1.0, 1.052e-06, 2.978e-07, -1.0, 1.089e-06, 8.484e-07, -1.0, 6.872e-09, 0.0, -1.0, 1.052e-06, 2.978e-07, -1.0, -9.36e-07, 2.52e-07, -1.0, 6.872e-09, 0.0, -1.0, -1.113e-06, -2.509e-08, -1.0, 1.052e-06, 2.978e-07, -1.0, -7.578e-08, 2.717e-07, -1.0, -1.113e-06, -2.509e-08, -1.0, 6.872e-09, 0.0, -1.0, -7.578e-08, 2.717e-07, -1.0, -3.334e-06, 2.015e-07, -1.0, -1.113e-06, -2.509e-08, -1.0, -1.106e-06, 7.956e-07, -1.0, -3.334e-06, 2.015e-07, -1.0, -7.578e-08, 2.717e-07, -1.0, -1.106e-06, 7.956e-07, -1.0, -7.188e-06, 6.685e-07, -1.0, -3.334e-06, 2.015e-07, -1.0, -9.655e-06, -2.11e-07, -1.0, -7.188e-06, 6.685e-07, -1.0, -1.106e-06, 7.956e-07, -1.0, -0.001973, 0.007178, 1.0, -0.2544, 0.9637, -0.08094, -0.002192, 0.006891, 1.0, -0.001692, 0.007168, 1.0, -0.2243, 0.9732, 0.05011, -0.001973, 0.007178, 1.0, -0.001373, 0.006868, 1.0, -0.1906, 0.9651, 0.1798, -0.001692, 0.007168, 1.0, -0.001076, 0.006505, 1.0, -0.154, 0.9398, 0.3051, -0.001373, 0.006868, 1.0, -0.0008004, 0.006082, 1.0, -0.1158, 0.8987, 0.4231, -0.001076, 0.006505, 1.0, -0.0005443, 0.005598, 1.0, -0.07657, 0.8433, 0.532, -0.0008004, 0.006082, 1.0, -0.000306, 0.005055, 1.0, -0.03688, 0.775, 0.6309, -0.0005443, 0.005598, 1.0, -8.447e-05, 0.004452, 1.0, 0.002822, 0.6949, 0.7191, -0.000306, 0.005055, 1.0, 0.00012, 0.00379, 1.0, 0.04228, 0.6038, 0.796, -8.447e-05, 0.004452, 1.0, 0.0003084, 0.003069, 1.0, 0.08116, 0.5023, 0.8609, 0.00012, 0.00379, 1.0, 0.0004789, 0.002289, 1.0, 0.119, 0.391, 0.9127, 0.0003084, 0.003069, 1.0, 0.0006316, 0.001448, 1.0, 0.1553, 0.2711, 0.9499, 0.0004789, 0.002289, 1.0, 0.0007636, 0.0005447, 1.0, 0.1891, 0.1444, 0.9713, 0.0006316, 0.001448, 1.0, 0.0008466, -0.0004038, 1.0, 0.2195, 0.01373, 0.9755, 0.0007636, 0.0005447, 1.0, 0.000873, -0.001316, 1.0, 0.2457, -0.1177, 0.9622, 0.0008466, -0.0004038, 1.0, 0.0008692, -0.002171, 1.0, 0.2669, -0.2466, 0.9316, 0.000873, -0.001316, 1.0, 0.0008364, -0.002969, 1.0, 0.2669, -0.3136, 0.9113, 0.0008692, -0.002171, 1.0, 0.0007766, -0.003712, 1.0, 0.2428, -0.4284, 0.8704, 0.0008364, -0.002969, 1.0, 0.0006899, -0.004399, 1.0, 0.2041, -0.587, 0.7834, 0.0007766, -0.003712, 1.0, 0.0005766, -0.005031, 1.0, 0.1761, -0.6843, 0.7076, 0.0006899, -0.004399, 1.0, 0.0004361, -0.005608, 1.0, 0.1445, -0.7705, 0.6208, 0.0005766, -0.005031, 1.0, 0.0002676, -0.006128, 1.0, 0.1096, -0.8448, 0.5237, 0.0004361, -0.005608, 1.0, 7.008e-05, -0.006592, 1.0, 0.07164, -0.906, 0.4172, 0.0002676, -0.006128, 1.0, -0.000159, -0.007001, 1.0, 0.03108, -0.9527, 0.3023, 7.008e-05, -0.006592, 1.0, -0.0004217, -0.007353, 1.0, -0.01147, -0.9834, 0.1808, -0.000159, -0.007001, 1.0, -0.0006972, -0.007411, 1.0, -0.05501, -0.9969, 0.05558, -0.0004217, -0.007353, 1.0, -0.0009618, -0.007166, 1.0, -0.09854, -0.9926, -0.07044, -0.0006972, -0.007411, 1.0, -0.001224, -0.006851, 1.0, -0.1302, -0.9778, -0.1645, -0.0009618, -0.007166, 1.0, -0.001483, -0.006467, 1.0, -0.1838, -0.946, -0.267, -0.001224, -0.006851, 1.0, -0.001736, -0.00601, 1.0, -0.2632, -0.8787, -0.3983, -0.001483, -0.006467, 1.0, -0.001982, -0.005482, 1.0, -0.3149, -0.811, -0.4931, -0.001736, -0.00601, 1.0, -0.00222, -0.004881, 1.0, -0.3616, -0.7309, -0.5788, -0.001982, -0.005482, 1.0, -0.002449, -0.004209, 1.0, -0.4031, -0.6394, -0.6548, -0.00222, -0.004881, 1.0, -0.002671, -0.003463, 1.0, -0.4391, -0.537, -0.7203, -0.002449, -0.004209, 1.0, -0.002883, -0.002645, 1.0, -0.469, -0.4246, -0.7744, -0.002671, -0.003463, 1.0, -0.00309, -0.001757, 1.0, -0.4922, -0.3033, -0.8159, -0.002883, -0.002645, 1.0, -0.003291, -0.000799, 1.0, -0.509, -0.1421, -0.849, -0.00309, -0.001757, 1.0, -0.00338, 0.0002153, 1.0, -0.5148, -0.01389, -0.8572, -0.003291, -0.000799, 1.0, -0.003348, 0.001194, 1.0, -0.5246, 0.08359, -0.8472, -0.00338, 0.0002153, 1.0, -0.003299, 0.002104, 1.0, -0.5345, 0.2125, -0.818, -0.003348, 0.001194, 1.0, -0.00323, 0.002945, 1.0, -0.5359, 0.3355, -0.7748, -0.003299, 0.002104, 1.0, -0.003143, 0.003719, 1.0, -0.5292, 0.4508, -0.7188, -0.00323, 0.002945, 1.0, -0.003035, 0.004423, 1.0, -0.5149, 0.5571, -0.6515, -0.003143, 0.003719, 1.0, -0.002904, 0.005055, 1.0, -0.4934, 0.6536, -0.5739, -0.003035, 0.004423, 1.0, -0.002754, 0.005617, 1.0, -0.4649, 0.7396, -0.4867, -0.002904, 0.005055, 1.0, -0.002584, 0.006111, 1.0, -0.4294, 0.8142, -0.3907, -0.002754, 0.005617, 1.0, -0.002396, 0.006535, 1.0, -0.3391, 0.9164, -0.2127, -0.002584, 0.006111, 1.0, -0.002192, 0.006891, 1.0, -0.2703, 0.956, -0.1142, -0.002396, 0.006535, 1.0, -0.2243, 0.9732, 0.05011, 0.2091, 0.6262, 0.7511, -0.2544, 0.9637, -0.08094, -0.1906, 0.9651, 0.1798, 0.2091, 0.6262, 0.7511, -0.2243, 0.9732, 0.05011, -0.154, 0.9398, 0.3051, 0.2091, 0.6262, 0.7511, -0.1906, 0.9651, 0.1798, -0.1158, 0.8987, 0.4231, 0.2091, 0.6262, 0.7511, -0.154, 0.9398, 0.3051, -0.07657, 0.8433, 0.532, 0.2091, 0.6262, 0.7511, -0.1158, 0.8987, 0.4231, -0.03688, 0.775, 0.6309, 0.2091, 0.6262, 0.7511, -0.07657, 0.8433, 0.532, 0.002822, 0.6949, 0.7191, 0.2091, 0.6262, 0.7511, -0.03688, 0.775, 0.6309, 0.04228, 0.6038, 0.796, 0.2091, 0.6262, 0.7511, 0.002822, 0.6949, 0.7191, 0.08116, 0.5023, 0.8609, 0.2091, 0.6262, 0.7511, 0.04228, 0.6038, 0.796, 0.119, 0.391, 0.9127, 0.2091, 0.6262, 0.7511, 0.08116, 0.5023, 0.8609, 0.1553, 0.2711, 0.9499, 0.2091, 0.6262, 0.7511, 0.119, 0.391, 0.9127, 0.1891, 0.1444, 0.9713, 0.2091, 0.6262, 0.7511, 0.1553, 0.2711, 0.9499, 0.2091, 0.6262, 0.7511, 0.1891, 0.1444, 0.9713, 0.2195, 0.01373, 0.9755, 0.2457, -0.1177, 0.9622, 0.2091, 0.6262, 0.7511, 0.2195, 0.01373, 0.9755, 0.2091, 0.6262, 0.7511, 0.2457, -0.1177, 0.9622, 0.2669, -0.2466, 0.9316, 0.2091, 0.6262, 0.7511, 0.2669, -0.2466, 0.9316, 0.2669, -0.3136, 0.9113, 0.44, -0.6332, 0.6368, 0.2428, -0.4284, 0.8704, 0.2041, -0.587, 0.7834, 0.44, -0.6332, 0.6368, 0.2041, -0.587, 0.7834, 0.1761, -0.6843, 0.7076, 0.44, -0.6332, 0.6368, 0.1761, -0.6843, 0.7076, 0.1445, -0.7705, 0.6208, 0.44, -0.6332, 0.6368, 0.1445, -0.7705, 0.6208, 0.1096, -0.8448, 0.5237, 0.44, -0.6332, 0.6368, 0.1096, -0.8448, 0.5237, 0.07164, -0.906, 0.4172, 0.44, -0.6332, 0.6368, 0.07164, -0.906, 0.4172, 0.03108, -0.9527, 0.3023, 0.44, -0.6332, 0.6368, 0.03108, -0.9527, 0.3023, -0.01147, -0.9834, 0.1808, 0.44, -0.6332, 0.6368, -0.01147, -0.9834, 0.1808, -0.05501, -0.9969, 0.05558, 0.44, -0.6332, 0.6368, -0.05501, -0.9969, 0.05558, -0.09854, -0.9926, -0.07044, 0.44, -0.6332, 0.6368, -0.09854, -0.9926, -0.07044, -0.1302, -0.9778, -0.1645, -0.5494, -0.654, -0.5201, -0.1838, -0.946, -0.267, -0.2632, -0.8787, -0.3983, -0.5494, -0.654, -0.5201, -0.2632, -0.8787, -0.3983, -0.3149, -0.811, -0.4931, -0.5494, -0.654, -0.5201, -0.3149, -0.811, -0.4931, -0.3616, -0.7309, -0.5788, -0.5494, -0.654, -0.5201, -0.3616, -0.7309, -0.5788, -0.4031, -0.6394, -0.6548, -0.5494, -0.654, -0.5201, -0.4031, -0.6394, -0.6548, -0.4391, -0.537, -0.7203, -0.5494, -0.654, -0.5201, -0.4391, -0.537, -0.7203, -0.469, -0.4246, -0.7744, -0.5494, -0.654, -0.5201, -0.469, -0.4246, -0.7744, -0.4922, -0.3033, -0.8159, -0.5494, -0.654, -0.5201, -0.4922, -0.3033, -0.8159, -0.509, -0.1421, -0.849, -0.5246, 0.08359, -0.8472, -0.5302, 0.8276, -0.1842, -0.5148, -0.01389, -0.8572, -0.5345, 0.2125, -0.818, -0.5302, 0.8276, -0.1842, -0.5246, 0.08359, -0.8472, -0.5359, 0.3355, -0.7748, -0.5302, 0.8276, -0.1842, -0.5345, 0.2125, -0.818, -0.5292, 0.4508, -0.7188, -0.5302, 0.8276, -0.1842, -0.5359, 0.3355, -0.7748, -0.5149, 0.5571, -0.6515, -0.5302, 0.8276, -0.1842, -0.5292, 0.4508, -0.7188, -0.4934, 0.6536, -0.5739, -0.5302, 0.8276, -0.1842, -0.5149, 0.5571, -0.6515, -0.4649, 0.7396, -0.4867, -0.5302, 0.8276, -0.1842, -0.4934, 0.6536, -0.5739, -0.4294, 0.8142, -0.3907, -0.5302, 0.8276, -0.1842, -0.4649, 0.7396, -0.4867, -0.3391, 0.9164, -0.2127, -0.5302, 0.8276, -0.1842, -0.4294, 0.8142, -0.3907, -0.2544, 0.9637, -0.08094, 0.2091, 0.6262, 0.7511, -0.2703, 0.956, -0.1142, 0.4863, 0.7332, 0.4754, -0.5302, 0.8276, -0.1842, 0.2091, 0.6262, 0.7511, -0.9677, -0.07848, -0.2395, 0.44, -0.6332, 0.6368, -0.5494, -0.654, -0.5201, 0.44, -0.6332, 0.6368, 0.7857, -0.5817, 0.2105, 0.8075, -0.3684, 0.4606, 0.7754, 0.6083, 0.1697, 0.4863, 0.7332, 0.4754, 0.8075, -0.3684, 0.4606, -0.9677, -0.07848, -0.2395, 0.4882, -0.8727, 0.002293, 0.44, -0.6332, 0.6368, -0.9367, 0.3486, -0.0318, -0.9677, -0.07848, -0.2395, -0.8618, -0.3681, -0.3489, -0.9367, 0.3486, -0.0318, -0.8618, -0.3681, -0.3489, -0.5302, 0.8276, -0.1842, 0.9912, 0.08654, -0.1002, 0.7754, 0.6083, 0.1697, 0.7857, -0.5817, 0.2105, -0.945, 0.3144, 0.08979, -0.4374, -0.8792, 0.1891, -0.9677, -0.07848, -0.2395, -0.9367, 0.3486, -0.0318, -0.9499, -0.06406, 0.3059, -0.945, 0.3144, 0.08979, 0.7373, 0.6273, -0.2508, 0.3383, 0.9409, 0.01451, 0.9912, 0.08654, -0.1002, 0.4882, -0.8727, 0.002293, 0.8566, -0.4458, -0.2599, 0.9912, 0.08654, -0.1002, -0.4374, -0.8792, 0.1891, 0.1252, -0.9921, 0.003025, 0.4882, -0.8727, 0.002293, -0.9499, -0.06406, 0.3059, -0.6252, -0.7306, 0.2746, -0.4374, -0.8792, 0.1891, -0.8134, 0.4962, 0.3036, -0.9499, -0.06406, 0.3059, -0.2889, 0.9503, 0.1157, 0.3286, 0.9403, -0.08905, -0.2889, 0.9503, 0.1157, 0.7373, 0.6273, -0.2508, -0.6252, -0.7306, 0.2746, -0.4025, -0.9139, 0.05228, 0.1252, -0.9921, 0.003025, -0.4646, 0.8808, 0.09136, -0.8134, 0.4962, 0.3036, -0.2889, 0.9503, 0.1157, -0.6981, 0.7159, 0.007419, -0.8134, 0.4962, 0.3036, -0.4646, 0.8808, 0.09136, 0.55, 0.8332, 0.05643, 0.3286, 0.9403, -0.08905, 0.8703, 0.4447, -0.2115, 0.9103, -0.385, -0.1521, 0.9949, 0.0934, 0.03746, 0.8703, 0.4447, -0.2115, 0.1252, -0.9921, 0.003025, 0.6538, -0.7536, 0.06757, 0.9103, -0.385, -0.1521, -0.8009, -0.5886, -0.1099, -0.4025, -0.9139, 0.05228, -0.9882, -0.1208, 0.09379, 0.9949, 0.0934, 0.03746, 0.7691, 0.6384, 0.02947, 0.55, 0.8332, 0.05643, 0.9323, -0.3491, 0.09443, 0.9949, 0.0934, 0.03746, 0.6538, -0.7536, 0.06757, 0.717, -0.6965, -0.03014, 0.6538, -0.7536, 0.06757, -0.4025, -0.9139, 0.05228, -0.8396, -0.5049, -0.2002, -0.3243, -0.9384, -0.1198, -0.8009, -0.5886, -0.1099, -0.6981, 0.7159, 0.007419, -0.6117, 0.7819, -0.1205, -0.9695, 0.1925, -0.1517, 0.003253, 0.9999, 0.01611, -0.6117, 0.7819, -0.1205, -0.6981, 0.7159, 0.007419, 0.2669, -0.3136, 0.9113, 0.2428, -0.4284, 0.8704, 0.44, -0.6332, 0.6368, 0.2091, 0.6262, 0.7511, -0.001973, 0.007178, 1.0, -0.2243, 0.9732, 0.05011, -0.2544, 0.9637, -0.08094, -0.001692, 0.007168, 1.0, -0.1906, 0.9651, 0.1798, -0.2243, 0.9732, 0.05011, -0.001373, 0.006868, 1.0, -0.154, 0.9398, 0.3051, -0.1906, 0.9651, 0.1798, -0.001076, 0.006505, 1.0, -0.1158, 0.8987, 0.4231, -0.154, 0.9398, 0.3051, -0.0008004, 0.006082, 1.0, -0.07657, 0.8433, 0.532, -0.1158, 0.8987, 0.4231, -0.0005443, 0.005598, 1.0, -0.03688, 0.775, 0.6309, -0.07657, 0.8433, 0.532, -0.000306, 0.005055, 1.0, 0.002822, 0.6949, 0.7191, -0.03688, 0.775, 0.6309, -8.447e-05, 0.004452, 1.0, 0.04228, 0.6038, 0.796, 0.002822, 0.6949, 0.7191, 0.00012, 0.00379, 1.0, 0.08116, 0.5023, 0.8609, 0.04228, 0.6038, 0.796, 0.0003084, 0.003069, 1.0, 0.119, 0.391, 0.9127, 0.08116, 0.5023, 0.8609, 0.0004789, 0.002289, 1.0, 0.1553, 0.2711, 0.9499, 0.119, 0.391, 0.9127, 0.0006316, 0.001448, 1.0, 0.1891, 0.1444, 0.9713, 0.1553, 0.2711, 0.9499, 0.0007636, 0.0005447, 1.0, 0.2195, 0.01373, 0.9755, 0.1891, 0.1444, 0.9713, 0.0008466, -0.0004038, 1.0, 0.2457, -0.1177, 0.9622, 0.2195, 0.01373, 0.9755, 0.000873, -0.001316, 1.0, 0.2669, -0.2466, 0.9316, 0.2457, -0.1177, 0.9622, 0.0008692, -0.002171, 1.0, 0.2669, -0.3136, 0.9113, 0.2669, -0.2466, 0.9316, 0.0008364, -0.002969, 1.0, 0.2428, -0.4284, 0.8704, 0.2669, -0.3136, 0.9113, 0.0007766, -0.003712, 1.0, 0.2041, -0.587, 0.7834, 0.2428, -0.4284, 0.8704, 0.0006899, -0.004399, 1.0, 0.1761, -0.6843, 0.7076, 0.2041, -0.587, 0.7834, 0.0005766, -0.005031, 1.0, 0.1445, -0.7705, 0.6208, 0.1761, -0.6843, 0.7076, 0.0004361, -0.005608, 1.0, 0.1096, -0.8448, 0.5237, 0.1445, -0.7705, 0.6208, 0.0002676, -0.006128, 1.0, 0.07164, -0.906, 0.4172, 0.1096, -0.8448, 0.5237, 7.008e-05, -0.006592, 1.0, 0.03108, -0.9527, 0.3023, 0.07164, -0.906, 0.4172, -0.000159, -0.007001, 1.0, -0.01147, -0.9834, 0.1808, 0.03108, -0.9527, 0.3023, -0.0004217, -0.007353, 1.0, -0.05501, -0.9969, 0.05558, -0.01147, -0.9834, 0.1808, -0.0006972, -0.007411, 1.0, -0.09854, -0.9926, -0.07044, -0.05501, -0.9969, 0.05558, -0.0009618, -0.007166, 1.0, -0.1302, -0.9778, -0.1645, -0.09854, -0.9926, -0.07044, -0.001224, -0.006851, 1.0, -0.1838, -0.946, -0.267, -0.1302, -0.9778, -0.1645, -0.001483, -0.006467, 1.0, -0.2632, -0.8787, -0.3983, -0.1838, -0.946, -0.267, -0.001736, -0.00601, 1.0, -0.3149, -0.811, -0.4931, -0.2632, -0.8787, -0.3983, -0.001982, -0.005482, 1.0, -0.3616, -0.7309, -0.5788, -0.3149, -0.811, -0.4931, -0.00222, -0.004881, 1.0, -0.4031, -0.6394, -0.6548, -0.3616, -0.7309, -0.5788, -0.002449, -0.004209, 1.0, -0.4391, -0.537, -0.7203, -0.4031, -0.6394, -0.6548, -0.002671, -0.003463, 1.0, -0.469, -0.4246, -0.7744, -0.4391, -0.537, -0.7203, -0.002883, -0.002645, 1.0, -0.4922, -0.3033, -0.8159, -0.469, -0.4246, -0.7744, -0.00309, -0.001757, 1.0, -0.509, -0.1421, -0.849, -0.4922, -0.3033, -0.8159, -0.003291, -0.000799, 1.0, -0.5148, -0.01389, -0.8572, -0.509, -0.1421, -0.849, -0.00338, 0.0002153, 1.0, -0.5246, 0.08359, -0.8472, -0.5148, -0.01389, -0.8572, -0.003348, 0.001194, 1.0, -0.5345, 0.2125, -0.818, -0.5246, 0.08359, -0.8472, -0.003299, 0.002104, 1.0, -0.5359, 0.3355, -0.7748, -0.5345, 0.2125, -0.818, -0.00323, 0.002945, 1.0, -0.5292, 0.4508, -0.7188, -0.5359, 0.3355, -0.7748, -0.003143, 0.003719, 1.0, -0.5149, 0.5571, -0.6515, -0.5292, 0.4508, -0.7188, -0.003035, 0.004423, 1.0, -0.4934, 0.6536, -0.5739, -0.5149, 0.5571, -0.6515, -0.002904, 0.005055, 1.0, -0.4649, 0.7396, -0.4867, -0.4934, 0.6536, -0.5739, -0.002754, 0.005617, 1.0, -0.4294, 0.8142, -0.3907, -0.4649, 0.7396, -0.4867, -0.002584, 0.006111, 1.0, -0.3391, 0.9164, -0.2127, -0.4294, 0.8142, -0.3907, -0.002396, 0.006535, 1.0, -0.2703, 0.956, -0.1142, -0.3391, 0.9164, -0.2127, -0.002192, 0.006891, 1.0, -0.2544, 0.9637, -0.08094, -0.2703, 0.956, -0.1142, -0.1302, -0.9778, -0.1645, -0.1838, -0.946, -0.267, -0.5494, -0.654, -0.5201, 0.44, -0.6332, 0.6368, -0.509, -0.1421, -0.849, -0.5148, -0.01389, -0.8572, -0.5302, 0.8276, -0.1842, -0.5494, -0.654, -0.5201, -0.5302, 0.8276, -0.1842, -0.3391, 0.9164, -0.2127, -0.2703, 0.956, -0.1142, 0.2091, 0.6262, 0.7511, 0.7373, 0.6273, -0.2508, 0.8566, -0.4458, -0.2599, 0.9103, -0.385, -0.1521, 0.8703, 0.4447, -0.2115, 0.2091, 0.6262, 0.7511, 0.44, -0.6332, 0.6368, 0.4863, 0.7332, 0.4754, -0.5302, 0.8276, -0.1842, -0.8618, -0.3681, -0.3489, -0.5494, -0.654, -0.5201, 0.44, -0.6332, 0.6368, 0.8075, -0.3684, 0.4606, 0.4863, 0.7332, 0.4754, -0.8618, -0.3681, -0.3489, -0.9677, -0.07848, -0.2395, -0.5494, -0.654, -0.5201, 0.4863, 0.7332, 0.4754, 0.3383, 0.9409, 0.01451, -0.5302, 0.8276, -0.1842, 0.7857, -0.5817, 0.2105, 0.7754, 0.6083, 0.1697, 0.8075, -0.3684, 0.4606, 0.44, -0.6332, 0.6368, 0.4882, -0.8727, 0.002293, 0.7857, -0.5817, 0.2105, 0.3383, 0.9409, 0.01451, -0.9367, 0.3486, -0.0318, -0.5302, 0.8276, -0.1842, 0.7754, 0.6083, 0.1697, 0.3383, 0.9409, 0.01451, 0.4863, 0.7332, 0.4754, -0.9677, -0.07848, -0.2395, -0.9367, 0.3486, -0.0318, -0.945, 0.3144, 0.08979, 0.9912, 0.08654, -0.1002, 0.3383, 0.9409, 0.01451, 0.7754, 0.6083, 0.1697, 0.7857, -0.5817, 0.2105, 0.4882, -0.8727, 0.002293, 0.9912, 0.08654, -0.1002, -0.9677, -0.07848, -0.2395, -0.4374, -0.8792, 0.1891, 0.4882, -0.8727, 0.002293, 0.3383, 0.9409, 0.01451, -0.2889, 0.9503, 0.1157, -0.9367, 0.3486, -0.0318, -0.945, 0.3144, 0.08979, -0.9499, -0.06406, 0.3059, -0.4374, -0.8792, 0.1891, -0.2889, 0.9503, 0.1157, -0.9499, -0.06406, 0.3059, -0.9367, 0.3486, -0.0318, 0.8566, -0.4458, -0.2599, 0.7373, 0.6273, -0.2508, 0.9912, 0.08654, -0.1002, 0.7373, 0.6273, -0.2508, -0.2889, 0.9503, 0.1157, 0.3383, 0.9409, 0.01451, 0.4882, -0.8727, 0.002293, 0.1252, -0.9921, 0.003025, 0.8566, -0.4458, -0.2599, -0.4374, -0.8792, 0.1891, -0.6252, -0.7306, 0.2746, 0.1252, -0.9921, 0.003025, 0.3286, 0.9403, -0.08905, -0.4646, 0.8808, 0.09136, -0.2889, 0.9503, 0.1157, 0.8703, 0.4447, -0.2115, 0.3286, 0.9403, -0.08905, 0.7373, 0.6273, -0.2508, 0.003253, 0.9999, 0.01611, -0.4646, 0.8808, 0.09136, 0.55, 0.8332, 0.05643, 0.7691, 0.6384, 0.02947, 0.8566, -0.4458, -0.2599, 0.1252, -0.9921, 0.003025, 0.9103, -0.385, -0.1521, -0.9499, -0.06406, 0.3059, -0.9659, -0.0899, 0.2427, -0.6252, -0.7306, 0.2746, -0.8134, 0.4962, 0.3036, -0.9659, -0.0899, 0.2427, -0.9499, -0.06406, 0.3059, -0.6252, -0.7306, 0.2746, -0.9659, -0.0899, 0.2427, -0.4025, -0.9139, 0.05228, -0.6981, 0.7159, 0.007419, -0.9659, -0.0899, 0.2427, -0.8134, 0.4962, 0.3036, -0.9659, -0.0899, 0.2427, -0.9882, -0.1208, 0.09379, -0.4025, -0.9139, 0.05228, -0.6981, 0.7159, 0.007419, -0.9882, -0.1208, 0.09379, -0.9659, -0.0899, 0.2427, 0.55, 0.8332, 0.05643, -0.4646, 0.8808, 0.09136, 0.3286, 0.9403, -0.08905, 0.9949, 0.0934, 0.03746, 0.55, 0.8332, 0.05643, 0.8703, 0.4447, -0.2115, 0.9103, -0.385, -0.1521, 0.6538, -0.7536, 0.06757, 0.9949, 0.0934, 0.03746, 0.1252, -0.9921, 0.003025, -0.4025, -0.9139, 0.05228, 0.6538, -0.7536, 0.06757, -0.8009, -0.5886, -0.1099, -0.3243, -0.9384, -0.1198, -0.4025, -0.9139, 0.05228, -0.9695, 0.1925, -0.1517, -0.8009, -0.5886, -0.1099, -0.9882, -0.1208, 0.09379, -0.9882, -0.1208, 0.09379, -0.6981, 0.7159, 0.007419, -0.9695, 0.1925, -0.1517, -0.4646, 0.8808, 0.09136, 0.003253, 0.9999, 0.01611, -0.6981, 0.7159, 0.007419, -0.8009, -0.5886, -0.1099, -0.9695, 0.1925, -0.1517, -0.9664, -0.05973, -0.2499, -0.8396, -0.5049, -0.2002, 0.9949, 0.0934, 0.03746, 0.945, 0.3058, 0.1157, 0.7691, 0.6384, 0.02947, 0.9323, -0.3491, 0.09443, 0.945, 0.3058, 0.1157, 0.9949, 0.0934, 0.03746, 0.717, -0.6965, -0.03014, 0.9323, -0.3491, 0.09443, 0.6538, -0.7536, 0.06757, -0.3243, -0.9384, -0.1198, 0.717, -0.6965, -0.03014, -0.4025, -0.9139, 0.05228, 0.945, 0.3058, 0.1157, 0.9323, -0.3491, 0.09443, 0.717, -0.6965, -0.03014, 0.7691, 0.6384, 0.02947, -0.9695, 0.1925, -0.1517, -0.6117, 0.7819, -0.1205, -0.9664, -0.05973, -0.2499, -0.9664, -0.05973, -0.2499, -0.3243, -0.9384, -0.1198, -0.8396, -0.5049, -0.2002, 0.3736, -0.5391, -0.7548, 0.6604, -0.7484, -0.06109, -0.01161, -0.9798, 0.1998, -0.1464, -0.9634, -0.2245, 0.4604, -0.6173, -0.6379, 0.4379, -0.5976, -0.6716, 0.8077, 0.1765, -0.5626, 0.9766, -0.1024, -0.189, 0.4379, -0.5976, -0.6716, 0.419, -0.5807, -0.698, 0.5784, 0.212, -0.7878, 0.8077, 0.1765, -0.5626, 0.419, -0.5807, -0.698, -0.1833, 0.0475, -0.9819, 0.5784, 0.212, -0.7878, -0.3897, -0.6536, -0.6488, -0.1833, 0.0475, -0.9819, 0.419, -0.5807, -0.698, -0.342, -0.8514, -0.3976, -0.3897, -0.6536, -0.6488, 0.419, -0.5807, -0.698, 0.4379, -0.5976, -0.6716, -0.02588, -0.9986, -0.04506, -0.342, -0.8514, -0.3976, 0.4379, -0.5976, -0.6716, 0.4604, -0.6173, -0.6379, 0.9256, -0.004924, -0.3784, 0.9953, -0.0795, 0.05525, 0.6604, -0.7484, -0.06109, 0.3736, -0.5391, -0.7548, -0.5035, 0.6538, 0.5648, -0.7333, -0.1924, 0.6522, -0.413, -0.4441, 0.7951, -0.02813, 0.189, 0.9816, -0.4123, 0.5746, 0.707, 0.4404, 0.6372, 0.6325, 0.2634, 0.9264, 0.269, -0.4431, 0.6022, 0.6641, -0.4431, 0.6022, 0.6641, 0.2634, 0.9264, 0.269, 0.01107, 0.9969, 0.07825, -0.4669, 0.623, 0.6276, -0.4669, 0.623, 0.6276, 0.01107, 0.9969, 0.07825, -0.6644, 0.7017, -0.2571, -0.9682, 0.1213, 0.2188, -0.4669, 0.623, 0.6276, -0.6644, 0.7017, -0.2571, -0.8938, -0.1083, 0.4352, -0.4431, 0.6022, 0.6641, -0.4669, 0.623, 0.6276, -0.9682, 0.1213, 0.2188, -0.5698, -0.266, 0.7775, -0.4123, 0.5746, 0.707, -0.4431, 0.6022, 0.6641, -0.8938, -0.1083, 0.4352, 0.3645, 0.789, 0.4946, -0.5035, 0.6538, 0.5648, -0.02813, 0.189, 0.9816, 0.6026, 0.4639, 0.6494, 0.3645, 0.789, 0.4946, -0.4134, 0.5757, 0.7055, -0.5035, 0.6538, 0.5648, 0.5784, 0.212, -0.7878, -0.1833, 0.0475, -0.9819, -0.6644, 0.7017, -0.2571, 0.01107, 0.9969, 0.07825, 0.6604, -0.7484, -0.06109, 0.9953, -0.0795, 0.05525, 0.6026, 0.4639, 0.6494, -0.02813, 0.189, 0.9816, 0.8077, 0.1765, -0.5626, 0.5784, 0.212, -0.7878, 0.01107, 0.9969, 0.07825, 0.2634, 0.9264, 0.269, -0.01161, -0.9798, 0.1998, 0.6604, -0.7484, -0.06109, -0.02813, 0.189, 0.9816, -0.413, -0.4441, 0.7951, -0.02588, -0.9986, -0.04506, -0.1464, -0.9634, -0.2245, -0.7333, -0.1924, 0.6522, -0.5698, -0.266, 0.7775, 0.9766, -0.1024, -0.189, 0.8077, 0.1765, -0.5626, 0.2634, 0.9264, 0.269, 0.4404, 0.6372, 0.6325, -0.1833, 0.0475, -0.9819, -0.3897, -0.6536, -0.6488, -0.9682, 0.1213, 0.2188, -0.6644, 0.7017, -0.2571, 0.9953, -0.0795, 0.05525, 0.9256, -0.004924, -0.3784, 0.3645, 0.789, 0.4946, 0.6026, 0.4639, 0.6494, -0.3897, -0.6536, -0.6488, -0.342, -0.8514, -0.3976, -0.8938, -0.1083, 0.4352, -0.9682, 0.1213, 0.2188, -0.342, -0.8514, -0.3976, -0.02588, -0.9986, -0.04506, -0.5698, -0.266, 0.7775, -0.8938, -0.1083, 0.4352, -0.1464, -0.9634, -0.2245, -0.01161, -0.9798, 0.1998, -0.413, -0.4441, 0.7951, -0.7333, -0.1924, 0.6522, 0.9256, -0.004924, -0.3784, 0.9766, -0.1024, -0.189, 0.4404, 0.6372, 0.6325, 0.3645, 0.789, 0.4946, -0.5035, 0.6538, 0.5648, -0.4134, 0.5757, 0.7055, -0.7333, -0.1924, 0.6522, 0.3736, -0.5391, -0.7548, -0.1464, -0.9634, -0.2245, 0.4557, -0.6132, -0.6452, 0.9256, -0.004924, -0.3784, 0.3736, -0.5391, -0.7548, 0.4557, -0.6132, -0.6452, 0.9766, -0.1024, -0.189, 0.9256, -0.004924, -0.3784, 0.4557, -0.6132, -0.6452, 0.4604, -0.6173, -0.6379, 0.4604, -0.6173, -0.6379, 0.4557, -0.6132, -0.6452, -0.1464, -0.9634, -0.2245, -0.02588, -0.9986, -0.04506, 0.4404, 0.6372, 0.6325, -0.4123, 0.5746, 0.707, -0.4134, 0.5757, 0.7055, 0.3645, 0.789, 0.4946, -0.5698, -0.266, 0.7775, -0.7333, -0.1924, 0.6522, -0.4134, 0.5757, 0.7055, -0.4123, 0.5746, 0.707, -0.08838, -0.6477, -0.7567, -0.2243, -0.9726, -0.06151, -0.8351, -0.5455, 0.07147, -0.8195, -0.4442, -0.3621, -0.1245, -0.7585, -0.6396, -0.115, -0.7303, -0.6734, 0.6977, -0.5824, -0.4172, 0.4983, -0.8648, -0.06162, -0.115, -0.7303, -0.6734, -0.107, -0.7063, -0.6998, 0.6393, -0.3843, -0.666, 0.6977, -0.5824, -0.4172, -0.107, -0.7063, -0.6998, 0.1157, 0.1349, -0.9841, 0.6393, -0.3843, -0.666, -0.6275, -0.08539, -0.7739, 0.1157, 0.1349, -0.9841, -0.107, -0.7063, -0.6998, -0.8068, -0.2274, -0.5454, -0.6275, -0.08539, -0.7739, -0.107, -0.7063, -0.6998, -0.115, -0.7303, -0.6734, -0.8134, -0.5552, -0.1734, -0.8068, -0.2274, -0.5454, -0.115, -0.7303, -0.6734, -0.1245, -0.7585, -0.6396, 0.5832, -0.7752, -0.2426, 0.4825, -0.8564, 0.1837, -0.2243, -0.9726, -0.06151, -0.08838, -0.6477, -0.7567, 0.1433, 0.8116, 0.5664, -0.6853, 0.5163, 0.5136, -0.7357, 0.1161, 0.6673, -0.04278, 0.1739, 0.9838, 0.1042, 0.6976, 0.7088, 0.6456, 0.03389, 0.7629, 0.8469, 0.3292, 0.4176, 0.1171, 0.7368, 0.6659, 0.1171, 0.7368, 0.6659, 0.8469, 0.3292, 0.4176, 0.7976, 0.5677, 0.2037, 0.1273, 0.7667, 0.6293, 0.1273, 0.7667, 0.6293, 0.7976, 0.5677, 0.2037, 0.2426, 0.9353, -0.2574, -0.4837, 0.8701, 0.09452, 0.1273, 0.7667, 0.6293, 0.2426, 0.9353, -0.2574, -0.6674, 0.6865, 0.2886, 0.1171, 0.7368, 0.6659, 0.1273, 0.7667, 0.6293, -0.4837, 0.8701, 0.09452, -0.6763, 0.3458, 0.6504, 0.1042, 0.6976, 0.7088, 0.1171, 0.7368, 0.6659, -0.6674, 0.6865, 0.2886, 0.7511, 0.1773, 0.6359, 0.1433, 0.8116, 0.5664, -0.04278, 0.1739, 0.9838, 0.5932, -0.1975, 0.7805, 0.7511, 0.1773, 0.6359, 0.1047, 0.6991, 0.7073, 0.1433, 0.8116, 0.5664, 0.6393, -0.3843, -0.666, 0.1157, 0.1349, -0.9841, 0.2426, 0.9353, -0.2574, 0.7976, 0.5677, 0.2037, -0.2243, -0.9726, -0.06151, 0.4825, -0.8564, 0.1837, 0.5932, -0.1975, 0.7805, -0.04278, 0.1739, 0.9838, 0.6977, -0.5824, -0.4172, 0.6393, -0.3843, -0.666, 0.7976, 0.5677, 0.2037, 0.8469, 0.3292, 0.4176, -0.8351, -0.5455, 0.07147, -0.2243, -0.9726, -0.06151, -0.04278, 0.1739, 0.9838, -0.7357, 0.1161, 0.6673, -0.8134, -0.5552, -0.1734, -0.8195, -0.4442, -0.3621, -0.6853, 0.5163, 0.5136, -0.6763, 0.3458, 0.6504, 0.4983, -0.8648, -0.06162, 0.6977, -0.5824, -0.4172, 0.8469, 0.3292, 0.4176, 0.6456, 0.03389, 0.7629, 0.1157, 0.1349, -0.9841, -0.6275, -0.08539, -0.7739, -0.4837, 0.8701, 0.09452, 0.2426, 0.9353, -0.2574, 0.4825, -0.8564, 0.1837, 0.5832, -0.7752, -0.2426, 0.7511, 0.1773, 0.6359, 0.5932, -0.1975, 0.7805, -0.6275, -0.08539, -0.7739, -0.8068, -0.2274, -0.5454, -0.6674, 0.6865, 0.2886, -0.4837, 0.8701, 0.09452, -0.8068, -0.2274, -0.5454, -0.8134, -0.5552, -0.1734, -0.6763, 0.3458, 0.6504, -0.6674, 0.6865, 0.2886, -0.8195, -0.4442, -0.3621, -0.8351, -0.5455, 0.07147, -0.7357, 0.1161, 0.6673, -0.6853, 0.5163, 0.5136, 0.5832, -0.7752, -0.2426, 0.4983, -0.8648, -0.06162, 0.6456, 0.03389, 0.7629, 0.7511, 0.1773, 0.6359, 0.1433, 0.8116, 0.5664, 0.1047, 0.6991, 0.7073, -0.6853, 0.5163, 0.5136, -0.08838, -0.6477, -0.7567, -0.8195, -0.4442, -0.3621, -0.1225, -0.7527, -0.6469, 0.5832, -0.7752, -0.2426, -0.08838, -0.6477, -0.7567, -0.1225, -0.7527, -0.6469, 0.4983, -0.8648, -0.06162, 0.5832, -0.7752, -0.2426, -0.1225, -0.7527, -0.6469, -0.1245, -0.7585, -0.6396, -0.1245, -0.7585, -0.6396, -0.1225, -0.7527, -0.6469, -0.8195, -0.4442, -0.3621, -0.8134, -0.5552, -0.1734, 0.6456, 0.03389, 0.7629, 0.1042, 0.6976, 0.7088, 0.1047, 0.6991, 0.7073, 0.7511, 0.1773, 0.6359, -0.6763, 0.3458, 0.6504, -0.6853, 0.5163, 0.5136, 0.1047, 0.6991, 0.7073, 0.1042, 0.6976, 0.7088, -0.4847, 0.4419, -0.7548, -0.811, 0.5818, -0.06109, -0.2077, 0.9576, 0.1998, -0.07266, 0.9718, -0.2245, -0.5867, 0.4988, -0.6379, -0.5604, 0.4846, -0.6716, -0.7478, -0.3526, -0.5626, -0.9748, -0.1185, -0.189, -0.5604, 0.4846, -0.6716, -0.5382, 0.4723, -0.698, -0.5163, -0.3359, -0.7878, -0.7478, -0.3526, -0.5626, -0.5382, 0.4723, -0.698, 0.1892, -0.005314, -0.9819, -0.5163, -0.3359, -0.7878, 0.2337, 0.7242, -0.6488, 0.1892, -0.005314, -0.9819, -0.5382, 0.4723, -0.698, 0.143, 0.9063, -0.3976, 0.2337, 0.7242, -0.6488, -0.5382, 0.4723, -0.698, -0.5604, 0.4846, -0.6716, -0.1981, 0.9792, -0.04506, 0.143, 0.9063, -0.3976, -0.5604, 0.4846, -0.6716, -0.5867, 0.4988, -0.6379, -0.9033, -0.2021, -0.3784, -0.9879, -0.145, 0.05525, -0.811, 0.5818, -0.06109, -0.4847, 0.4419, -0.7548, 0.6369, -0.5247, 0.5648, 0.6717, 0.3515, 0.6522, 0.3033, 0.5252, 0.7951, 0.06969, -0.178, 0.9816, 0.5303, -0.4679, 0.707, -0.2868, -0.7195, 0.6325, -0.04968, -0.9618, 0.269, 0.5665, -0.4879, 0.6641, 0.5665, -0.4879, 0.6641, -0.04968, -0.9618, 0.269, 0.2121, -0.9741, 0.07824, 0.5943, -0.5028, 0.6276, 0.5943, -0.5028, 0.6276, 0.2121, -0.9741, 0.07824, 0.8045, -0.5354, -0.2572, 0.9708, 0.09823, 0.2188, 0.5943, -0.5028, 0.6276, 0.8045, -0.5354, -0.2572, 0.847, 0.3054, 0.4352, 0.5665, -0.4879, 0.6641, 0.5943, -0.5028, 0.6276, 0.9708, 0.09823, 0.2188, 0.496, 0.3867, 0.7775, 0.5303, -0.4679, 0.707, 0.5665, -0.4879, 0.6641, 0.847, 0.3054, 0.4352, -0.1789, -0.8505, 0.4946, 0.6369, -0.5247, 0.5648, 0.06969, -0.178, 0.9816, -0.4836, -0.5869, 0.6494, -0.1789, -0.8505, 0.4946, 0.5317, -0.4687, 0.7055, 0.6369, -0.5247, 0.5648, -0.5163, -0.3359, -0.7878, 0.1892, -0.005314, -0.9819, 0.8045, -0.5354, -0.2572, 0.2121, -0.9741, 0.07824, -0.811, 0.5818, -0.06109, -0.9879, -0.145, 0.05525, -0.4836, -0.5869, 0.6494, 0.06969, -0.178, 0.9816, -0.7478, -0.3526, -0.5626, -0.5163, -0.3359, -0.7878, 0.2121, -0.9741, 0.07824, -0.04968, -0.9618, 0.269, -0.2077, 0.9576, 0.1998, -0.811, 0.5818, -0.06109, 0.06969, -0.178, 0.9816, 0.3033, 0.5252, 0.7951, -0.1981, 0.9792, -0.04506, -0.07266, 0.9718, -0.2245, 0.6717, 0.3515, 0.6522, 0.496, 0.3867, 0.7775, -0.9748, -0.1185, -0.189, -0.7478, -0.3526, -0.5626, -0.04968, -0.9618, 0.269, -0.2868, -0.7195, 0.6325, 0.1892, -0.005314, -0.9819, 0.2337, 0.7242, -0.6488, 0.9708, 0.09823, 0.2188, 0.8045, -0.5354, -0.2572, -0.9879, -0.145, 0.05525, -0.9033, -0.2021, -0.3784, -0.1789, -0.8505, 0.4946, -0.4836, -0.5869, 0.6494, 0.2337, 0.7242, -0.6488, 0.143, 0.9063, -0.3976, 0.847, 0.3054, 0.4352, 0.9708, 0.09823, 0.2188, 0.143, 0.9063, -0.3976, -0.1981, 0.9792, -0.04506, 0.496, 0.3867, 0.7775, 0.847, 0.3054, 0.4352, -0.07266, 0.9718, -0.2245, -0.2077, 0.9576, 0.1998, 0.3033, 0.5252, 0.7951, 0.6717, 0.3515, 0.6522, -0.9033, -0.2021, -0.3784, -0.9748, -0.1185, -0.189, -0.2868, -0.7195, 0.6325, -0.1789, -0.8505, 0.4946, 0.6369, -0.5247, 0.5648, 0.5317, -0.4687, 0.7055, 0.6717, 0.3515, 0.6522, -0.4847, 0.4419, -0.7548, -0.07266, 0.9718, -0.2245, -0.5813, 0.4958, -0.6452, -0.9033, -0.2021, -0.3784, -0.4847, 0.4419, -0.7548, -0.5813, 0.4958, -0.6452, -0.9748, -0.1185, -0.189, -0.9033, -0.2021, -0.3784, -0.5813, 0.4958, -0.6452, -0.5867, 0.4988, -0.6379, -0.5867, 0.4988, -0.6379, -0.5813, 0.4958, -0.6452, -0.07266, 0.9718, -0.2245, -0.1981, 0.9792, -0.04506, -0.2868, -0.7195, 0.6325, 0.5303, -0.4679, 0.707, 0.5317, -0.4687, 0.7055, -0.1789, -0.8505, 0.4946, 0.496, 0.3867, 0.7775, 0.6717, 0.3515, 0.6522, 0.5317, -0.4687, 0.7055, 0.5303, -0.4679, 0.707, 0.6305, 0.3505, -0.6925, 0.8479, 0.529, 0.03423, 0.9534, -0.1944, 0.2309, 0.937, -0.2824, -0.2055, 0.7157, 0.4111, -0.5646, 0.6944, 0.3957, -0.6011, -0.01393, 0.8769, -0.4804, 0.2692, 0.9596, -0.08179, 0.6944, 0.3957, -0.6011, 0.676, 0.3825, -0.6299, -0.07462, 0.6799, -0.7295, -0.01393, 0.8769, -0.4804, 0.676, 0.3825, -0.6299, -0.02632, -0.07576, -0.9968, -0.07462, 0.6799, -0.7295, 0.6139, -0.4279, -0.6633, -0.02632, -0.07576, -0.9968, 0.676, 0.3825, -0.6299, 0.8037, -0.4388, -0.4019, 0.6139, -0.4279, -0.6633, 0.676, 0.3825, -0.6299, 0.6944, 0.3957, -0.6011, 0.9822, -0.1876, -0.01332, 0.8037, -0.4388, -0.4019, 0.6944, 0.3957, -0.6011, 0.7157, 0.4111, -0.5646, 0.1746, 0.9443, -0.2788, 0.2372, 0.9578, 0.1621, 0.8479, 0.529, 0.03423, 0.6305, 0.3505, -0.6925, -0.7549, -0.4402, 0.4861, 0.03713, -0.8153, 0.5778, 0.3298, -0.5571, 0.7622, -0.241, -0.0921, 0.9661, -0.6693, -0.3778, 0.6398, -0.5887, 0.4765, 0.653, -0.8838, 0.3867, 0.2633, -0.6993, -0.3992, 0.593, -0.6993, -0.3992, 0.593, -0.8838, 0.3867, 0.2633, -0.9845, 0.1695, 0.04475, -0.7218, -0.4156, 0.5535, -0.7218, -0.4156, 0.5535, -0.9845, 0.1695, 0.04475, -0.7862, -0.5097, -0.3494, -0.288, -0.9511, 0.1117, -0.7218, -0.4156, 0.5535, -0.7862, -0.5097, -0.3494, -0.06075, -0.9376, 0.3425, -0.6993, -0.3992, 0.593, -0.7218, -0.4156, 0.5535, -0.288, -0.9511, 0.1117, 0.1298, -0.6795, 0.7221, -0.6693, -0.3778, 0.6398, -0.6993, -0.3992, 0.593, -0.06075, -0.9376, 0.3425, -0.7436, 0.4408, 0.5028, -0.7549, -0.4402, 0.4861, -0.241, -0.0921, 0.9661, -0.3925, 0.6051, 0.6927, -0.7436, 0.4408, 0.5028, -0.6705, -0.3786, 0.638, -0.7549, -0.4402, 0.4861, -0.07462, 0.6799, -0.7295, -0.02632, -0.07576, -0.9968, -0.7862, -0.5097, -0.3494, -0.9845, 0.1695, 0.04475, 0.8479, 0.529, 0.03423, 0.2372, 0.9578, 0.1621, -0.3925, 0.6051, 0.6927, -0.241, -0.0921, 0.9661, -0.01393, 0.8769, -0.4804, -0.07462, 0.6799, -0.7295, -0.9845, 0.1695, 0.04475, -0.8838, 0.3867, 0.2633, 0.9534, -0.1944, 0.2309, 0.8479, 0.529, 0.03423, -0.241, -0.0921, 0.9661, 0.3298, -0.5571, 0.7622, 0.9822, -0.1876, -0.01332, 0.937, -0.2824, -0.2055, 0.03713, -0.8153, 0.5778, 0.1298, -0.6795, 0.7221, 0.2692, 0.9596, -0.08179, -0.01393, 0.8769, -0.4804, -0.8838, 0.3867, 0.2633, -0.5887, 0.4765, 0.653, -0.02632, -0.07576, -0.9968, 0.6139, -0.4279, -0.6633, -0.288, -0.9511, 0.1117, -0.7862, -0.5097, -0.3494, 0.2372, 0.9578, 0.1621, 0.1746, 0.9443, -0.2788, -0.7436, 0.4408, 0.5028, -0.3925, 0.6051, 0.6927, 0.6139, -0.4279, -0.6633, 0.8037, -0.4388, -0.4019, -0.06075, -0.9376, 0.3425, -0.288, -0.9511, 0.1117, 0.8037, -0.4388, -0.4019, 0.9822, -0.1876, -0.01332, 0.1298, -0.6795, 0.7221, -0.06075, -0.9376, 0.3425, 0.937, -0.2824, -0.2055, 0.9534, -0.1944, 0.2309, 0.3298, -0.5571, 0.7622, 0.03713, -0.8153, 0.5778, 0.1746, 0.9443, -0.2788, 0.2692, 0.9596, -0.08179, -0.5887, 0.4765, 0.653, -0.7436, 0.4408, 0.5028, -0.7549, -0.4402, 0.4861, -0.6705, -0.3786, 0.638, 0.03713, -0.8153, 0.5778, 0.6305, 0.3505, -0.6925, 0.937, -0.2824, -0.2055, 0.7113, 0.4079, -0.5724, 0.1746, 0.9443, -0.2788, 0.6305, 0.3505, -0.6925, 0.7113, 0.4079, -0.5724, 0.2692, 0.9596, -0.08179, 0.1746, 0.9443, -0.2788, 0.7113, 0.4079, -0.5724, 0.7157, 0.4111, -0.5646, 0.7157, 0.4111, -0.5646, 0.7113, 0.4079, -0.5724, 0.937, -0.2824, -0.2055, 0.9822, -0.1876, -0.01332, -0.5887, 0.4765, 0.653, -0.6693, -0.3778, 0.6398, -0.6705, -0.3786, 0.638, -0.7436, 0.4408, 0.5028, 0.1298, -0.6795, 0.7221, 0.03713, -0.8153, 0.5778, -0.6705, -0.3786, 0.638, -0.6693, -0.3778, 0.6398])] * 3)])

# ---- objects
ob_beziercurve = bpy.data.objects.new('BezierCurve', me_beziercurve_002)

# ---- transforms, parenting, visibility, modifiers, constraints
ob_beziercurve.location = (0.0, 0.0, 0.0)

# ---- collection membership
col_collection.objects.link(ob_beziercurve)

# ---- scene / render settings (as saved in the file)
scene.frame_start = 1; scene.frame_end = 250; scene.frame_set(1)
scene.render.engine = 'BLENDER_EEVEE_NEXT'
scene.cycles.sampling_pattern = 'TABULATED_SOBOL'
bpy.context.view_layer.update()

# ---- added for rendering (the .blend has no active camera and no usable light): camera, sun
cam_auto = bpy.data.cameras.new('AutoCamera')
cam_auto.lens = 50.0
cam_auto.sensor_width = 36.0
cam_auto.clip_end = 1000.0
ob_auto_camera = bpy.data.objects.new('AutoCamera', cam_auto)
scene.collection.objects.link(ob_auto_camera)
ob_auto_camera.location = (1.97145, -2.14667, 2.31944)
ob_auto_camera.rotation_euler = (1.09748, -7.21219e-08, 0.694738)
scene.camera = ob_auto_camera
light_auto_sun = bpy.data.lights.new('AutoSun', 'SUN')
light_auto_sun.energy = 3.0
light_auto_sun.angle = 0.0523599
ob_auto_sun = bpy.data.objects.new('AutoSun', light_auto_sun)
scene.collection.objects.link(ob_auto_sun)
ob_auto_sun.rotation_euler = (0.872665, 0.174533, 0.523599)
bpy.context.view_layer.update()
